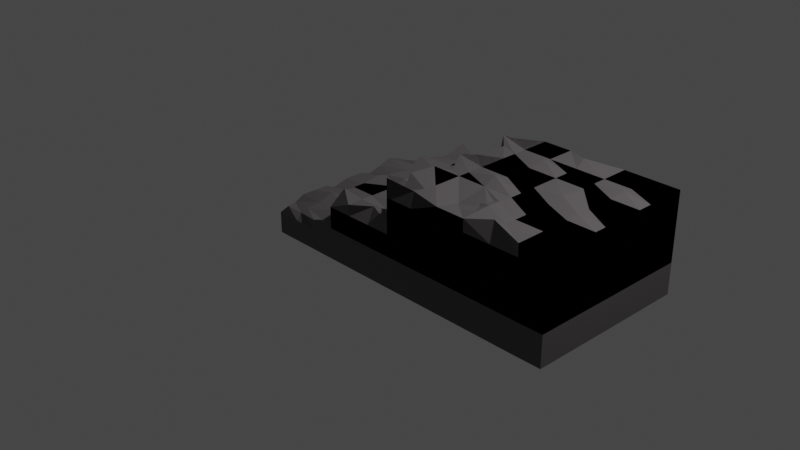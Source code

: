 # Source: scari.blend  (saved by Blender 3.6.13; exported with 4.5.12 LTS)
import bpy
from mathutils import Matrix  # noqa: F401  (used for matrix-valued properties, if any)

bpy.ops.wm.read_factory_settings(use_empty=True)
scene = bpy.context.scene
scene.name = 'Scene'

# ---- collections
col_collection = bpy.data.collections.new('Collection'); scene.collection.children.link(col_collection)

# ---- materials (node trees are filled in below, after node groups)
mat_material = bpy.data.materials.new('Material')
mat_material.alpha_threshold = 0.0
mat_material.use_transparent_shadow = False
mat_material.roughness = 0.5
mat_material.line_color = (0.0, 0.0, 0.0, 1.0)

# ---- material node trees
mat_material.use_nodes = True; mat_material.node_tree.nodes.clear()
_N = mat_material.node_tree.nodes; _L = mat_material.node_tree.links
n0 = _N.new('ShaderNodeOutputMaterial'); n0.name = 'Material Output'; n0.location = (300, 300)
n1 = _N.new('ShaderNodeBsdfPrincipled'); n1.name = 'Principled BSDF'; n1.location = (10, 300)
n1.distribution = 'GGX'
n1.subsurface_method = 'RANDOM_WALK_SKIN'
n1.inputs[0].default_value = (0.09592, 0.08804, 0.09104, 1.0)
n1.inputs[3].default_value = 1.45
n1.inputs[27].default_value = (0.0, 0.0, 0.0, 1.0)
n1.inputs[28].default_value = 1.0
_L.new(n1.outputs[0], n0.inputs[0])
n0.is_active_output = True

# ---- world
world_world = bpy.data.worlds.new('World'); scene.world = world_world
world_world.use_nodes = True; world_world.node_tree.nodes.clear()
_N = world_world.node_tree.nodes; _L = world_world.node_tree.links
n0 = _N.new('ShaderNodeOutputWorld'); n0.name = 'World Output'; n0.location = (300, 300)
n1 = _N.new('ShaderNodeBackground'); n1.name = 'Background'; n1.location = (10, 300)
n1.inputs[0].default_value = (0.05088, 0.05088, 0.05088, 1.0)
_L.new(n1.outputs[0], n0.inputs[0])
n0.is_active_output = True
world_world.color = (0.05088, 0.05088, 0.05088)
world_world.use_sun_shadow = False
world_world.sun_shadow_jitter_overblur = 0.0

# ---- cameras
cam_camera = bpy.data.cameras.new('Camera')
cam_camera.clip_end = 100.0
cam_camera.ortho_scale = 7.314

# ---- lights
light_light = bpy.data.lights.new('Light', 'POINT')
light_light.transmission_factor = 0.0
light_light.energy = 1000.0
light_light.shadow_soft_size = 0.1
light_light.shadow_maximum_resolution = 0.006
light_light.use_absolute_resolution = True

# ---- meshes
me_cube = bpy.data.meshes.new('Cube')
me_cube.from_pydata([(1.0, 1.0, 1.0), (1.0, -1.0, 1.0), (-0.8878, -0.9626, 0.9215), (0.6667, -1.0, 1.0), (0.3333, -1.0, 1.0), (-2.98e-08, -1.0, 1.0), (-0.3333, -1.0, 1.0), (-0.6845, -0.929, 0.7789), (-1.0, -0.6667, 1.0), (-1.0, -0.3333, 1.0), (-1.0, 2.98e-08, 1.0), (-1.008, 0.3477, 0.7713), (-0.9882, 0.6621, 1.307), (-0.6667, 1.0, 1.0), (-0.3577, 0.9096, 0.8341), (2.98e-08, 1.0, 1.0), (0.3333, 1.0, 1.0), (0.6667, 1.0, 1.0), (1.987e-08, 0.6667, 1.0), (9.934e-09, 0.3333, 1.0), (-8.882e-16, -2.98e-08, 1.0), (-9.934e-09, -0.3333, 1.0), (-1.987e-08, -0.6667, 1.0), (-0.3333, 0.6667, 1.0), (-0.3284, 0.3462, 1.359), (-0.3333, -2.98e-08, 1.0), (-0.3333, -0.3333, 1.0), (-0.3333, -0.6667, 1.0), (-0.6667, 0.6667, 1.0), (-0.6667, 0.3333, 1.0), (-0.6667, -2.98e-08, 1.0), (-0.6667, -0.3333, 1.0), (-0.6667, -0.6667, 1.0), (1.0, 1.0, 2.725), (1.0, -1.0, 2.725), (0.3333, -1.0, 2.725), (1.0, 0.6667, 2.725), (1.0, 0.3333, 2.725), (1.0, -2.98e-08, 2.725), (1.0, -0.3333, 2.725), (1.0, -0.6667, 2.725), (2.98e-08, 1.0, 2.725), (0.6356, 1.052, 2.655), (0.6667, 0.6667, 2.725), (0.6667, 0.3333, 2.725), (0.6667, -2.98e-08, 2.725), (0.6667, -0.3333, 2.725), (0.3333, 0.6667, 2.725), (0.3333, 0.3333, 2.725), (0.3333, -2.98e-08, 2.725), (0.3333, -0.3333, 2.725), (0.3333, -0.6667, 2.725), (-0.008581, 0.351, 3.041), (-9.934e-09, -0.3333, 2.725), (-1.987e-08, -0.6667, 2.725), (2.184, 1.0, 1.0), (2.184, -1.0, 1.0), (2.953, -1.0, 2.725), (2.953, 1.0, 2.725), (2.184, 1.0, 2.725), (2.184, -1.0, 2.725), (2.184, -1.0, 3.995), (2.184, 1.0, 3.995), (1.0, -0.6667, 3.995), (1.0, -0.3333, 3.995), (1.0, -2.98e-08, 3.995), (1.0, 0.3333, 3.995), (1.0, 0.6667, 3.995), (1.79, 1.0, 2.725), (1.395, 1.0, 2.725), (1.0, -1.0, 3.995), (1.0, 1.0, 3.995), (1.79, -1.0, 2.725), (1.395, -1.0, 2.725), (-2.98e-08, -1.0, 1.575), (-2.98e-08, -1.0, 2.15), (0.3333, -1.0, 2.15), (0.3333, -1.0, 1.575), (0.6667, -1.0, 2.15), (0.6667, -1.0, 1.575), (1.0, -1.0, 1.575), (1.0, -1.0, 2.15), (2.184, -1.0, 1.575), (2.184, -1.0, 2.15), (1.395, -1.0, 1.0), (1.79, -1.0, 1.0), (1.395, -1.0, 2.15), (1.79, -1.0, 2.15), (1.395, -1.0, 1.575), (1.79, -1.0, 1.575), (2.184, 1.0, 2.15), (2.184, 1.0, 1.575), (0.06856, -0.71, 1.497), (-1.987e-08, -0.6667, 2.15), (-0.08337, -0.3716, 1.536), (-9.934e-09, -0.3333, 2.15), (-8.882e-16, -2.98e-08, 1.575), (-8.882e-16, -2.98e-08, 2.15), (1.987e-08, 0.6667, 2.15), (0.08264, 0.7151, 1.592), (9.934e-09, 0.3333, 1.575), (9.934e-09, 0.3333, 2.15), (0.3333, 1.0, 2.15), (0.3333, 1.0, 1.575), (2.98e-08, 1.0, 1.575), (2.98e-08, 1.0, 2.15), (1.0, 1.0, 2.15), (1.0, 1.0, 1.575), (0.6667, 1.0, 1.575), (0.6667, 1.0, 2.15), (1.395, 1.0, 1.0), (1.79, 1.0, 1.0), (1.79, 1.0, 2.15), (1.79, 1.0, 1.575), (1.395, 1.0, 2.15), (1.395, 1.0, 1.575), (1.0, 1.0, 3.413), (1.0, -1.0, 3.413), (1.0, 0.6667, 3.413), (1.0, 0.3333, 3.413), (1.0, -0.3333, 3.413), (2.184, 1.0, 3.413), (2.184, -1.0, 3.413), (1.007, 0.8629, 4.549), (0.9796, -0.9815, 4.921), (0.9992, 0.7153, 4.874), (0.991, 0.3059, 4.375), (0.9551, 0.08003, 4.643), (1.0, -0.3333, 4.643), (0.994, -0.6607, 4.747), (1.79, 1.0, 3.413), (1.395, 1.0, 3.413), (2.184, -1.0, 4.643), (2.184, 0.6667, 4.643), (1.79, -1.0, 3.413), (1.395, -1.0, 3.413), (2.953, -1.0, 1.0), (2.953, 1.0, 1.0), (1.79, 1.0, 3.995), (1.395, 1.0, 3.995), (1.79, -1.0, 3.995), (1.395, -1.0, 3.995), (2.184, 0.3333, 4.643), (2.184, -2.98e-08, 4.643), (2.184, -0.3333, 4.643), (2.184, -0.6667, 4.643), (1.395, -0.3333, 4.643), (1.79, -0.3333, 4.643), (1.76, -0.6766, 4.276), (1.395, -0.6667, 4.643), (1.395, -2.98e-08, 4.643), (1.79, -2.98e-08, 4.643), (1.395, 0.3333, 4.643), (1.79, 0.3333, 4.643), (1.79, 1.0, 4.643), (1.395, 1.0, 4.643), (1.395, 0.6667, 4.643), (1.79, 0.6667, 4.643), (1.79, -1.0, 4.643), (1.332, -0.9096, 4.634), (2.578, 1.0, 1.0), (2.578, -1.0, 1.0), (3.334, 1.0, 1.0), (3.334, 0.6667, 1.0), (3.334, 0.3333, 1.0), (3.334, -2.894e-08, 1.0), (3.334, -0.3333, 1.008), (2.578, 1.0, 2.725), (2.578, -1.0, 2.725), (2.578, -1.0, 3.995), (2.578, 1.0, 3.995), (2.578, -1.0, 1.575), (2.578, -1.0, 2.15), (2.578, 1.0, 2.15), (2.578, 1.0, 1.575), (2.578, 1.0, 3.413), (2.578, -1.0, 3.413), (2.578, 1.0, 4.643), (2.578, 0.6667, 4.643), (3.334, 1.0, 2.725), (3.334, -1.0, 2.725), (3.334, 0.6667, 2.725), (2.578, 0.3333, 4.643), (2.578, -2.98e-08, 4.643), (2.578, -0.3333, 4.643), (2.578, -0.6667, 4.643), (2.953, -1.0, 3.995), (2.953, 1.0, 3.995), (2.953, -1.0, 1.575), (2.953, -1.0, 2.15), (2.953, 1.0, 2.15), (2.953, 1.0, 1.575), (2.953, 1.0, 3.413), (2.953, -1.0, 3.413), (2.953, 1.0, 4.643), (2.953, -1.0, 4.643), (2.953, 0.6667, 4.643), (2.953, 0.3333, 4.643), (2.953, -2.894e-08, 4.643), (2.953, -0.3333, 4.643), (2.953, -0.6667, 4.643), (3.334, 0.3333, 2.725), (3.334, -2.894e-08, 2.725), (3.334, -0.3333, 2.725), (3.334, -0.6667, 2.725), (3.334, 0.6667, 3.995), (3.334, -1.0, 3.995), (3.334, 1.0, 3.995), (3.334, -1.0, 1.575), (3.334, -1.0, 2.15), (3.334, -0.6667, 2.15), (3.334, -0.6667, 1.575), (3.334, -0.3333, 2.15), (3.334, -0.3333, 1.575), (3.334, -2.894e-08, 2.15), (3.334, -2.894e-08, 1.575), (3.334, 0.3333, 2.15), (3.334, 0.3333, 1.575), (3.334, 0.6667, 2.15), (3.334, 0.6667, 1.575), (3.334, 1.0, 2.15), (3.334, 1.0, 1.575), (3.334, 1.0, 3.413), (3.334, -1.0, 3.413), (3.334, 0.6667, 3.413), (3.334, 0.3333, 3.413), (3.334, -2.894e-08, 3.413), (3.334, -0.3333, 3.413), (3.334, -0.6667, 3.413), (3.334, 1.0, 4.643), (3.334, -1.0, 4.643), (3.334, 0.6667, 4.643), (3.334, 0.3333, 3.995), (3.334, -2.894e-08, 3.995), (3.334, -0.3333, 3.995), (3.334, -0.6667, 3.995), (3.334, 0.3333, 4.643), (3.334, -2.894e-08, 4.643), (3.334, -0.3333, 4.643), (3.334, -0.6667, 4.643), (3.334, -1.0, 1.015), (3.334, -0.6667, 1.015), (1.0, 1.0, 1.0), (1.0, -1.0, 1.0), (-1.0, 0.923, 0.8225), (0.6667, -1.0, 1.0), (0.3333, -1.0, 1.0), (-2.98e-08, -1.0, 1.0), (-0.3333, -1.0, 1.0), (-1.0, -0.6667, 1.0), (-1.0, -0.3333, 1.0), (-1.0, 2.98e-08, 1.0), (-0.6667, 1.0, 1.0), (2.98e-08, 1.0, 1.0), (0.3333, 1.0, 1.0), (0.6667, 1.0, 1.0), (1.987e-08, 0.6667, 1.0), (9.934e-09, 0.3333, 1.0), (-8.882e-16, -2.98e-08, 1.0), (-9.934e-09, -0.3333, 1.0), (-1.987e-08, -0.6667, 1.0), (-0.3333, 0.6667, 1.0), (-0.3333, -2.98e-08, 1.0), (-0.3333, -0.3333, 1.0), (-0.3333, -0.6667, 1.0), (0.6667, -1.0, -0.06106), (-1.0, -1.0, -0.06106), (-1.0, 1.0, -0.06106), (1.0, -1.0, -0.06106), (1.0, 1.0, -0.06106), (1.0, 1.0, 2.725), (1.0, -1.0, 2.725), (0.6315, -0.8795, 2.87), (0.3333, -1.0, 2.725), (0.06901, -0.8484, 3.031), (1.0, 0.6667, 2.725), (1.0, 0.3333, 2.725), (1.0, -2.98e-08, 2.725), (1.0, -0.3333, 2.725), (1.0, -0.6667, 2.725), (0.008594, 1.008, 2.887), (0.2671, 0.9027, 2.786), (0.6667, 0.6667, 2.725), (0.6667, 0.3333, 2.725), (0.6667, -2.98e-08, 2.725), (0.6667, -0.3333, 2.725), (0.664, -0.6766, 2.259), (0.3333, 0.6667, 2.725), (0.3559, 0.2397, 2.858), (0.3333, -2.98e-08, 2.725), (0.3333, -0.3333, 2.725), (0.3333, -0.6667, 2.725), (0.02619, 0.7143, 2.573), (0.06548, 0.06349, 2.69), (-0.03002, -0.3245, 2.814), (-1.987e-08, -0.6667, 2.725), (2.184, 1.0, 1.0), (2.184, -1.0, 1.0), (2.953, -1.0, 2.725), (2.953, 1.0, 2.725), (2.184, 1.0, 2.725), (2.184, -1.0, 2.725), (2.184, -1.0, 3.995), (2.184, 1.0, 3.995), (1.0, -0.6667, 3.995), (1.0, -0.3333, 3.995), (1.0, -2.98e-08, 3.995), (1.0, 0.3333, 3.995), (1.0, 0.6667, 3.995), (1.79, 1.0, 2.725), (1.395, 1.0, 2.725), (1.0, -1.0, 3.995), (1.0, 1.0, 3.995), (1.79, -1.0, 2.725), (1.395, -1.0, 2.725), (-2.98e-08, -1.0, 1.575), (-2.98e-08, -1.0, 2.15), (0.3333, -1.0, 2.15), (0.3333, -1.0, 1.575), (0.6667, -1.0, 2.15), (0.6667, -1.0, 1.575), (1.0, -1.0, 1.575), (1.0, -1.0, 2.15), (2.184, -1.0, 1.575), (2.184, -1.0, 2.15), (1.395, -1.0, 1.0), (1.79, -1.0, 1.0), (1.395, -1.0, 2.15), (1.79, -1.0, 2.15), (1.395, -1.0, 1.575), (1.79, -1.0, 1.575), (2.184, 1.0, 2.15), (2.184, 1.0, 1.575), (-2.441e-08, -0.819, 2.15), (-1.987e-08, -0.6667, 2.15), (-2.441e-08, -0.819, 2.15), (-9.934e-09, -0.3333, 2.15), (-8.882e-16, -2.98e-08, 1.575), (-8.882e-16, -2.98e-08, 2.15), (1.987e-08, 0.6667, 2.15), (0.03723, -0.8425, 1.533), (9.934e-09, 0.3333, 1.575), (9.934e-09, 0.3333, 2.15), (0.3333, 1.0, 2.15), (0.3333, 1.0, 1.575), (2.98e-08, 1.0, 1.575), (2.98e-08, 1.0, 2.15), (1.0, 1.0, 2.15), (1.0, 1.0, 1.575), (0.6667, 1.0, 1.575), (0.6667, 1.0, 2.15), (1.395, 1.0, 1.0), (1.79, 1.0, 1.0), (1.79, 1.0, 2.15), (1.79, 1.0, 1.575), (1.395, 1.0, 2.15), (1.395, 1.0, 1.575), (1.0, 1.0, 3.413), (1.0, -1.0, 3.413), (1.0, 0.6667, 3.413), (1.0, 0.3333, 3.413), (1.036, -0.001711, 3.601), (1.0, -0.3333, 3.413), (1.048, -0.7218, 3.526), (2.184, 1.0, 3.413), (2.184, -1.0, 3.413), (1.0, 0.5066, 3.995), (1.0, -0.3333, 4.643), (2.1, 0.8703, 4.798), (1.79, 1.0, 3.413), (1.395, 1.0, 3.413), (2.184, -1.0, 4.643), (2.184, 0.6667, 4.643), (1.79, -1.0, 3.413), (1.395, -1.0, 3.413), (2.953, -1.0, 1.0), (2.953, 1.0, 1.0), (1.79, 1.0, 3.995), (1.395, 1.0, 3.995), (1.79, -1.0, 3.995), (1.395, -1.0, 3.995), (2.184, 0.3333, 4.643), (2.184, -2.98e-08, 4.643), (2.184, -0.3333, 4.643), (2.209, -0.6691, 4.803), (1.395, -0.3333, 4.643), (1.79, -0.3333, 4.643), (1.737, -0.6741, 3.921), (1.395, -0.6667, 4.643), (1.395, -2.98e-08, 4.643), (1.79, -2.98e-08, 4.643), (1.395, 0.3333, 4.643), (1.79, 0.3333, 4.643), (1.79, 1.0, 4.643), (1.395, 1.0, 4.643), (1.395, 0.6667, 4.643), (1.79, 0.6667, 4.643), (1.79, -1.0, 4.643), (2.578, 1.0, 1.0), (2.578, -1.0, 1.0), (3.334, 1.0, 1.0), (3.334, 0.6667, 1.0), (3.334, 0.3333, 1.0), (3.334, -2.894e-08, 1.0), (3.334, -0.3333, 1.008), (2.578, 1.0, 2.725), (2.578, -1.0, 2.725), (2.578, -1.0, 3.995), (2.578, 1.0, 3.995), (2.578, -1.0, 1.575), (2.578, -1.0, 2.15), (2.578, 1.0, 2.15), (2.578, 1.0, 1.575), (2.578, 1.0, 3.413), (2.578, -1.0, 3.413), (2.578, 1.0, 4.643), (2.522, -0.9035, 4.929), (2.578, 0.6667, 4.643), (3.334, 1.0, 2.725), (3.334, -1.0, 2.725), (3.334, 0.6667, 2.725), (2.578, 0.3333, 4.643), (2.601, -0.006244, 4.796), (2.578, -0.3333, 4.643), (2.578, -0.6667, 4.643), (2.953, -1.0, 3.995), (2.953, 1.0, 3.995), (2.953, -1.0, 1.575), (2.953, -1.0, 2.15), (2.953, 1.0, 2.15), (2.953, 1.0, 1.575), (2.953, 1.0, 3.413), (2.953, -1.0, 3.413), (2.953, 1.0, 4.643), (2.953, -1.0, 4.643), (2.953, 0.6667, 4.643), (2.953, 0.3333, 4.643), (2.953, -2.894e-08, 4.643), (2.953, -0.3333, 4.643), (2.953, -0.6667, 4.643), (3.334, 0.3333, 2.725), (3.334, -2.894e-08, 2.725), (3.334, -0.3333, 2.725), (3.334, -0.6667, 2.725), (3.334, 0.6667, 3.995), (3.334, -1.0, 3.995), (3.334, 1.0, 3.995), (3.334, -1.0, 1.575), (3.334, -1.0, 2.15), (3.334, -0.6667, 2.15), (3.334, -0.6667, 1.575), (3.334, -0.3333, 2.15), (3.334, -0.3333, 1.575), (3.334, -2.894e-08, 2.15), (3.334, -2.894e-08, 1.575), (3.334, 0.3333, 2.15), (3.334, 0.3333, 1.575), (3.334, 0.6667, 2.15), (3.334, 0.6667, 1.575), (3.334, 1.0, 2.15), (3.334, 1.0, 1.575), (3.334, 1.0, 3.413), (3.334, -1.0, 3.413), (3.334, 0.6667, 3.413), (3.334, 0.3333, 3.413), (3.334, -2.894e-08, 3.413), (3.334, -0.3333, 3.413), (3.334, -0.6667, 3.413), (3.334, 1.0, 4.643), (3.334, -1.0, 4.643), (3.334, 0.6667, 4.643), (3.334, 0.3333, 3.995), (3.334, -2.894e-08, 3.995), (3.334, -0.3333, 3.995), (3.334, -0.6667, 3.995), (3.334, 0.3333, 4.643), (3.334, -2.894e-08, 4.643), (3.334, -0.3333, 4.643), (3.334, -0.6667, 4.643), (3.334, -1.0, 1.015), (3.334, -0.6667, 1.015), (1.0, 1.0, 0.4695), (1.0, -1.0, 0.4695), (-1.0, 1.0, 0.4695), (-1.0, -1.0, 0.4695), (0.6667, -1.0, 0.4695), (0.3333, -1.0, 0.4695), (-2.98e-08, -1.0, 0.4695), (-0.3333, -1.0, 0.4695), (-0.6667, -1.0, 0.4695), (-1.0, -0.6667, 0.4695), (-0.9715, -0.3624, 0.4349), (-1.0, 2.98e-08, 0.4695), (-1.0, 0.3333, 0.4695), (-1.0, 0.6667, 0.4695), (-0.6667, 1.0, 0.4695), (-0.3333, 1.0, 0.4695), (2.98e-08, 1.0, 0.4695), (0.3333, 1.0, 0.4695), (0.6667, 1.0, 0.4695), (1.0, 1.0, -0.6608), (1.0, -1.0, -0.6608), (-1.062, 0.9827, -0.641), (-1.0, -1.0, -0.6608), (0.6667, -1.0, -0.6608), (2.184, 1.0, 0.4695), (2.184, -1.0, 0.4695), (1.395, -1.0, 0.4695), (1.79, -1.0, 0.4695), (1.395, 1.0, 0.4695), (1.79, 1.0, 0.4695), (2.953, -1.0, 0.4695), (2.953, 1.0, 0.4695), (2.578, 1.0, 0.4695), (2.578, -1.0, 0.4695), (3.334, 1.0, 0.4695), (3.334, 0.6667, 0.4695), (3.334, 0.3333, 0.4695), (3.334, -2.894e-08, 0.4695), (3.334, -0.3333, 0.477), (3.334, -1.0, 0.4846), (3.334, -0.6667, 0.4846), (0.3333, -1.0, -0.06106), (-2.98e-08, -1.0, -0.06106), (-0.3333, -1.0, -0.06106), (-0.6667, -1.0, -0.06106), (-1.0, -0.6667, -0.06106), (-1.0, -0.3333, -0.06106), (-0.9685, -0.01311, -0.06106), (-1.0, 0.3333, -0.06106), (-1.048, 0.6487, 0.0006462), (-0.6667, 1.0, -0.06106), (-0.3333, 1.0, -0.06106), (2.98e-08, 1.0, -0.06106), (0.3333, 1.0, -0.06106), (0.6667, 1.0, -0.06106), (2.184, 1.0, -0.06106), (2.184, -1.0, -0.06106), (1.395, -1.0, -0.06106), (1.79, -1.0, -0.06106), (1.395, 1.0, -0.06106), (1.79, 1.0, -0.06106), (2.953, -1.0, -0.06106), (2.953, 1.0, -0.06106), (2.578, 1.0, -0.06106), (2.578, -1.0, -0.06106), (3.334, 1.0, -0.06106), (3.334, 0.6667, -0.06106), (3.334, 0.3333, -0.06106), (3.334, -2.894e-08, -0.06106), (3.334, -0.3333, -0.05351), (3.334, -1.0, -0.04595), (3.334, -0.6667, -0.04595), (0.3333, -1.0, -0.6608), (-2.98e-08, -1.0, -0.6608), (-0.3333, -1.0, -0.6608), (-0.6667, -1.0, -0.6608), (-1.076, -0.6396, -0.6917), (-1.045, -0.3035, -0.7675), (-1.0, 2.98e-08, -0.6608), (-1.076, 0.3596, -0.7743), (-1.058, 0.699, -0.6413), (-0.6667, 1.0, -0.6608), (-0.3333, 1.0, -0.6608), (2.98e-08, 1.0, -0.6608), (0.3333, 1.0, -0.6608), (0.6667, 1.0, -0.6608), (2.184, 1.0, -0.6608), (2.184, -1.0, -0.6608), (1.395, -1.0, -0.6608), (1.79, -1.0, -0.6608), (1.395, 1.0, -0.6608), (1.79, 1.0, -0.6608), (2.953, -1.0, -0.6608), (2.953, 1.0, -0.6608), (2.578, 1.0, -0.6608), (2.578, -1.0, -0.6608), (3.334, 1.0, -0.6608), (3.334, 0.6667, -0.6608), (3.334, 0.3333, -0.6608), (3.334, -2.894e-08, -0.6608), (3.334, -0.3333, -0.6532), (3.334, -1.0, -0.6457), (3.334, -0.6667, -0.6457), (-2.98e-08, -1.0, -0.6608), (2.98e-08, 1.0, -0.6608), (3.334, -0.6526, -0.6483), (-1.0, 0.6658, -0.6608), (3.334, 0.6658, -0.6583), (3.334, 0.3336, -0.6558), (-1.0, 0.3336, -0.6608), (-0.6712, 1.0, -0.6608), (-0.6712, -1.0, -0.6596), (-0.6712, 0.6658, -0.6606), (-0.6712, 0.3336, -0.6604), (-0.331, 1.0, -0.6608), (-0.331, -1.0, -0.6585), (-0.331, 0.6658, -0.6604), (-0.331, 0.3336, -0.66), (3.334, 0.001044, -0.6532), (-1.0, 0.001044, -0.6608), (-0.6712, 0.001044, -0.6602), (-0.331, 0.001044, -0.6596), (0.3324, 1.0, -0.6608), (0.3324, -1.0, -0.6561), (0.3324, 0.6658, -0.66), (0.3324, 0.3336, -0.6592), (0.3324, 0.001044, -0.6585), (3.334, -0.6638, -0.6482), (-1.0, -0.6638, -0.6608), (-0.6712, -0.6638, -0.6598), (-0.331, -0.6638, -0.6588), (0.3324, -0.6638, -0.6569), (-0.6712, -0.3345, -0.66), (-0.331, -0.3345, -0.6592), (0.3324, -0.3345, -0.6577), (3.334, -0.3345, -0.6507), (0.6715, 1.0, -0.6608), (0.6715, -1.0, -0.655), (0.6715, 0.6658, -0.6598), (0.6715, 0.3336, -0.6588), (0.6715, 0.001044, -0.6579), (0.6715, -0.6638, -0.6559), (0.6715, -0.3345, -0.6569), (1.402, 1.0, -0.6608), (1.402, -1.0, -0.6524), (1.402, 0.6658, -0.6594), (1.402, 0.3336, -0.658), (1.402, 0.001044, -0.6566), (1.402, -0.6638, -0.6538), (1.402, -0.3345, -0.6552), (1.005, -1.0, -0.6538), (1.005, 0.6658, -0.6596), (1.005, 0.3336, -0.6585), (1.005, 0.001044, -0.6573), (1.005, -0.6638, -0.655), (1.005, -0.3345, -0.6561), (1.005, 1.0, -0.6608), (2.568, 1.0, -0.6608), (2.568, -1.0, -0.6484), (2.568, 0.6658, -0.6587), (2.568, 0.3336, -0.6566), (2.568, 0.001044, -0.6546), (2.568, -0.6638, -0.6504), (2.568, -0.3345, -0.6525), (1.791, -1.0, -0.6511), (1.791, 0.6658, -0.6592), (1.791, 0.3336, -0.6575), (1.791, 0.001044, -0.6559), (1.791, -0.6638, -0.6527), (1.791, -0.3345, -0.6543), (1.791, 1.0, -0.6608), (2.182, 1.0, -0.6608), (2.182, -1.0, -0.6497), (2.182, 0.6658, -0.6589), (2.182, 0.3336, -0.6571), (2.182, 0.001044, -0.6553), (2.182, -0.6638, -0.6516), (2.182, -0.3345, -0.6534), (2.952, 1.0, -0.6608), (2.952, -1.0, -0.647), (2.952, 0.6658, -0.6585), (2.952, 0.3336, -0.6562), (2.952, 0.001044, -0.6539), (2.952, -0.6638, -0.6493), (2.952, -0.3345, -0.6516), (1.51e-08, 0.5066, 1.0), (-0.3333, 0.5066, 1.0), (1.0, 0.5066, 2.725), (0.7116, 0.5548, 2.957), (0.3333, 0.5066, 2.725), (1.51e-08, 0.5066, 2.725), (1.51e-08, 0.5066, 1.575), (1.51e-08, 0.5066, 2.15), (1.051, 0.5221, 3.534), (2.184, 0.5066, 4.643), (1.395, 0.5066, 4.643), (1.823, 0.538, 4.851), (2.578, 0.5066, 4.643), (2.983, 0.5037, 4.836), (3.334, 0.5066, 2.725), (3.334, 0.5066, 1.575), (3.334, 0.5066, 2.15), (3.334, 0.5066, 3.413), (3.334, 0.5066, 3.995), (3.334, 0.5066, 4.643), (1.153, 0.5725, 4.666), (-5.702e-09, -0.1913, 1.0), (-0.3343, -0.1337, 1.297), (1.0, -0.1913, 2.725), (0.6444, -0.1771, 2.332), (0.3388, -0.1968, 2.959), (-5.702e-09, -0.1913, 2.725), (-5.702e-09, -0.1913, 1.575), (-5.702e-09, -0.1913, 2.15), (1.0, -0.1913, 3.413), (1.0, -0.1913, 3.995), (1.178, -0.2392, 4.536), (2.184, -0.1913, 4.643), (1.395, -0.1913, 4.643), (1.76, -0.1591, 4.922), (2.578, -0.1913, 4.643), (2.973, -0.1975, 4.774), (3.334, -0.1913, 2.725), (3.334, -0.1913, 1.575), (3.334, -0.1913, 2.15), (3.334, -0.1913, 3.413), (3.334, -0.1913, 3.995), (3.334, -0.1913, 4.643), (1.0, -0.8084, 3.995), (1.0, -0.8084, 2.725), (0.6667, -0.8084, 2.725), (0.3333, -0.8084, 2.725), (-2.409e-08, -0.8084, 2.725), (1.0, -0.8084, 3.413), (1.093, -0.8508, 4.313), (2.198, -0.8098, 4.735), (1.395, -0.8084, 4.643), (1.759, -0.8126, 4.228), (2.578, -0.8084, 4.643), (2.953, -0.8084, 4.643), (3.334, -0.8084, 2.725), (3.334, -0.8084, 2.15), (3.334, -0.8084, 1.575), (3.334, -0.8084, 3.413), (3.334, -0.8084, 3.995), (3.334, -0.8084, 4.643), (-1.54e-08, -0.5167, 1.0), (-0.3333, -0.5167, 1.0), (1.0, -0.5167, 2.725), (0.6778, -0.5243, 2.594), (0.3333, -0.5167, 2.725), (-1.54e-08, -0.5167, 2.725), (-1.54e-08, -0.5167, 1.575), (-1.54e-08, -0.5167, 2.15), (1.026, -0.547, 3.475), (1.0, -0.5167, 3.995), (1.0, -0.5167, 4.643), (2.198, -0.518, 4.731), (1.395, -0.5167, 4.643), (1.761, -0.5207, 4.246), (2.578, -0.5167, 4.643), (2.953, -0.5167, 4.643), (3.334, -0.5167, 2.725), (3.334, -0.5167, 1.575), (3.334, -0.5167, 2.15), (3.334, -0.5167, 3.413), (3.334, -0.5167, 3.995), (3.334, -0.5167, 4.643), (-1.0, 0.2026, 1.0), (6.038e-09, 0.2026, 1.0), (-0.3333, 0.2026, 1.0), (-0.6667, 0.2026, 1.0), (-0.02123, 0.1355, 1.428), (6.038e-09, 0.2026, 2.15), (-1.0, 0.2026, 1.0), (-1.0, 0.2026, 0.4695), (-1.019, 0.1871, -0.07145), (-1.0, 0.2026, -0.6608), (-1.0, -0.5144, 1.0), (-1.533e-08, -0.5144, 1.0), (-0.3333, -0.5144, 1.0), (-0.6618, -0.4985, 1.325), (0.3333, -0.5144, 2.725), (-1.533e-08, -0.5144, 2.725), (-1.533e-08, -0.5144, 1.575), (-1.533e-08, -0.5144, 2.15), (-1.0, -0.5144, 1.0), (-1.0, -0.5144, 0.4695), (-1.04, -0.4799, -0.2052), (-1.0, -0.5144, -0.6608), (-1.0, 0.5033, 1.0), (1.5e-08, 0.5033, 1.0), (-0.3333, 0.5033, 1.0), (-0.6667, 0.5033, 1.0), (1.5e-08, 0.5033, 1.575), (1.5e-08, 0.5033, 2.15), (-1.0, 0.5033, 1.0), (-1.0, 0.5033, 0.4695), (-0.9681, 0.5385, -0.09638), (-1.0, 0.5033, -0.6608), (-1.0, 0.8333, 1.0), (2.484e-08, 0.8333, 1.0), (-0.3358, 0.8359, 0.8054), (-0.6667, 0.8333, 1.0), (-1.0, 0.8333, 1.0), (-0.9761, 0.853, 0.4262), (-0.9787, 0.8441, -0.09989), (-1.0, 0.8333, -0.6608), (-1.013, -0.7761, 0.6991), (-2.474e-08, -0.83, 1.0), (-0.3996, -0.823, 0.6224), (-0.6746, -0.8328, 0.8857), (-1.0, -0.83, 0.4695), (-0.9619, -0.8639, 0.04123), (-1.0, -0.83, -0.6608), (-1.02, -0.2121, 0.7032), (-5.597e-09, -0.1878, 1.0), (-0.6667, -0.1878, 1.0), (-5.597e-09, -0.1878, 1.575), (-5.597e-09, -0.1878, 2.15), (-1.0, -0.1878, 0.4695), (-1.023, -0.1668, -0.109), (-1.001, -0.1586, -0.7434), (-0.01702, -0.8282, 1.542)], [(67, 66), (63, 70), (105, 41), (101, 52), (40, 34), (38, 39), (39, 40), (51, 35), (49, 50), (46, 39), (50, 46), (52, 48), (39, 120), (37, 119), (35, 76), (120, 64), (119, 66), (65, 64), (257, 258), (584, 585), (555, 584), (585, 563), (586, 582), (577, 586), (790, 804)], [(792, 7, 2, 789), (0, 110, 111, 55, 91, 90, 59, 68, 69, 33, 106, 107), (73, 135, 134, 72), (790, 5, 6, 791), (791, 6, 7, 792), (766, 764, 54, 93), (89, 82, 56, 85), (106, 33, 42, 109), (782, 18, 23, 783), (772, 19, 24, 773), (750, 20, 25, 751), (797, 21, 26, 688), (760, 22, 27, 761), (783, 23, 28, 784), (773, 24, 29, 774), (751, 25, 30, 752), (688, 26, 31, 798), (761, 27, 32, 762), (784, 28, 12, 781), (774, 29, 11, 771), (752, 30, 10, 749), (798, 31, 9, 796), (762, 32, 8, 759), (33, 36, 43, 42), (36, 37, 44, 43), (37, 38, 45, 44), (529, 757, 758, 560), (43, 44, 48, 47), (44, 45, 49, 48), (11, 755, 756, 493), (763, 51, 54, 764), (90, 173, 167, 59), (83, 172, 171, 82), (144, 184, 185, 145), (82, 171, 161, 56), (60, 168, 172, 83), (143, 183, 184, 144), (142, 182, 183, 143), (72, 134, 122, 60), (68, 130, 131, 69), (133, 178, 182, 142), (34, 117, 135, 73), (59, 121, 130, 68), (33, 116, 118, 36), (69, 131, 116, 33), (34, 73, 72, 60, 83, 87, 86, 81), (87, 83, 82, 89), (3, 79, 80, 1), (79, 78, 81, 80), (4, 77, 79, 3), (77, 76, 78, 79), (5, 74, 77, 4), (74, 75, 76, 77), (81, 86, 88, 80), (86, 87, 89, 88), (80, 88, 84, 1), (88, 89, 85, 84), (59, 167, 175, 121), (121, 175, 170, 62), (61, 169, 176, 122), (772, 775, 100, 19), (775, 776, 101, 100), (750, 753, 96, 20), (753, 754, 97, 96), (797, 799, 94, 21), (799, 800, 95, 94), (760, 765, 92, 22), (765, 766, 93, 92), (0, 107, 108, 17), (107, 106, 109, 108), (16, 103, 104, 15), (103, 102, 105, 104), (17, 108, 103, 16), (108, 109, 102, 103), (114, 112, 68, 69), (110, 111, 113, 115), (115, 113, 112, 114), (90, 112, 113, 91), (114, 106, 107, 115), (104, 105, 98, 99), (335, 75, 74, 340), (117, 70, 141, 135), (130, 138, 139, 131), (131, 139, 71, 116), (121, 62, 138, 130), (116, 71, 67, 118), (135, 141, 140, 134), (134, 140, 61, 122), (140, 158, 132, 61), (122, 176, 168, 60), (70, 124, 159, 141), (138, 154, 155, 139), (64, 128, 129, 63), (66, 126, 127, 65), (55, 160, 174, 91), (71, 123, 125, 67), (139, 155, 123, 71), (141, 159, 158, 140), (91, 174, 173, 90), (473, 707, 708, 477), (147, 144, 145, 148), (148, 145, 132, 158), (153, 142, 143, 151), (157, 133, 142, 153), (123, 155, 156, 125), (155, 154, 157, 156), (466, 706, 707, 473), (156, 157, 153, 152), (126, 152, 150, 127), (152, 153, 151, 150), (149, 148, 158, 159), (128, 146, 149, 129), (146, 147, 148, 149), (202, 226, 225, 201), (201, 225, 224, 181), (181, 224, 222, 179), (175, 192, 187, 170), (208, 209, 210, 211), (169, 186, 193, 176), (170, 187, 194, 177), (172, 189, 188, 171), (171, 188, 136, 161), (184, 199, 200, 185), (160, 137, 191, 174), (183, 198, 199, 184), (182, 197, 198, 183), (178, 196, 197, 182), (174, 191, 190, 173), (167, 58, 192, 175), (177, 194, 196, 178), (168, 57, 189, 172), (173, 190, 58, 167), (176, 193, 57, 168), (192, 222, 207, 187), (209, 180, 204, 210), (186, 206, 223, 193), (187, 207, 229, 194), (195, 230, 206, 186), (189, 209, 208, 188), (199, 238, 239, 200), (137, 162, 221, 191), (198, 237, 238, 199), (197, 236, 237, 198), (196, 231, 236, 197), (191, 221, 220, 190), (58, 179, 222, 192), (194, 229, 231, 196), (57, 180, 209, 189), (190, 220, 179, 58), (193, 223, 180, 57), (200, 239, 230, 195), (210, 204, 203, 212), (212, 203, 202, 214), (214, 202, 201, 216), (216, 201, 181, 218), (218, 181, 179, 220), (180, 223, 228, 204), (204, 228, 227, 203), (203, 227, 226, 202), (163, 219, 221, 162), (219, 218, 220, 221), (164, 217, 219, 163), (217, 216, 218, 219), (165, 215, 217, 164), (215, 214, 216, 217), (166, 213, 215, 165), (213, 212, 214, 215), (211, 210, 212, 213), (223, 206, 235, 228), (228, 235, 234, 227), (227, 234, 233, 226), (226, 233, 232, 225), (225, 232, 205, 224), (224, 205, 207, 222), (205, 231, 229, 207), (206, 230, 239, 235), (235, 239, 238, 234), (234, 238, 237, 233), (233, 237, 236, 232), (232, 236, 231, 205), (211, 241, 240, 208), (213, 166, 241, 211), (136, 188, 208, 240), (789, 2, 484, 793), (242, 348, 347, 270, 310, 309, 300, 331, 332, 296, 352, 351), (314, 313, 373, 374), (729, 279, 363, 735), (253, 256, 99, 339, 292, 280, 346, 345), (316, 317, 273, 274), (326, 297, 506, 508), (350, 343, 281, 42), (260, 247, 315, 316, 274, 713, 295, 334, 92), (317, 319, 272, 273), (343, 346, 280, 281), (689, 278, 362, 695), (319, 322, 271, 272), (734, 334, 295, 732), (330, 326, 297, 323), (694, 336, 294, 692), (347, 350, 42, 270), (342, 338, 293, 52), (673, 342, 52, 671), (666, 667, 24, 257), (687, 688, 263, 259), (727, 728, 264, 260), (296, 352, 510, 505), (402, 401, 516, 517), (7, 248, 488, 489), (399, 375, 511, 514), (401, 400, 515, 516), (248, 247, 487, 488), (325, 326, 508, 507), (710, 711, 272, 271), (711, 712, 273, 272), (712, 713, 274, 273), (270, 42, 282, 275), (668, 669, 283, 276), (276, 283, 284, 277), (689, 690, 285, 278), (729, 730, 286, 279), (42, 281, 287, 282), (669, 670, 288, 283), (283, 288, 289, 284), (690, 691, 290, 285), (730, 731, 291, 286), (281, 280, 292, 287), (670, 671, 52, 288), (288, 52, 293, 289), (691, 692, 294, 290), (731, 732, 295, 291), (331, 300, 405, 411), (324, 323, 409, 410), (738, 384, 424, 741), (323, 297, 399, 409), (301, 324, 410, 406), (698, 383, 423, 701), (381, 382, 422, 421), (313, 301, 365, 373), (710, 271, 358, 714), (309, 310, 370, 369), (675, 381, 421, 678), (276, 277, 361, 360), (271, 314, 374, 358), (300, 309, 369, 364), (668, 276, 360, 674), (270, 275, 359, 357), (303, 368, 415, 408), (310, 270, 357, 370), (271, 322, 327, 328, 324, 301, 313, 314), (328, 330, 323, 324), (245, 243, 321, 320), (320, 321, 322, 319), (246, 245, 320, 318), (318, 320, 319, 317), (247, 246, 318, 315), (315, 318, 317, 316), (322, 321, 329, 327), (327, 329, 330, 328), (321, 243, 325, 329), (329, 325, 326, 330), (300, 364, 413, 405), (364, 303, 408, 413), (368, 372, 417, 415), (371, 302, 407, 416), (716, 371, 416, 719), (302, 365, 414, 407), (666, 257, 341, 672), (672, 341, 342, 673), (75, 335, 333, 316), (334, 92, 804, 333), (687, 259, 94, 693), (693, 94, 336, 694), (727, 260, 92, 733), (733, 92, 334, 734), (242, 255, 349, 348), (348, 349, 350, 347), (254, 253, 345, 344), (344, 345, 346, 343), (255, 254, 344, 349), (349, 344, 343, 350), (355, 310, 309, 353), (351, 356, 354, 352), (356, 355, 353, 354), (331, 332, 354, 353), (355, 356, 348, 347), (345, 99, 339, 346), (333, 804, 315, 316), (358, 374, 380, 311), (369, 370, 378, 377), (370, 357, 312, 378), (364, 369, 377, 303), (735, 363, 304, 736), (695, 362, 305, 696), (360, 361, 306, 307), (674, 360, 307, 366), (357, 359, 308, 312), (374, 373, 379, 380), (714, 358, 311, 709), (373, 365, 302, 379), (379, 302, 371, 397), (365, 301, 406, 414), (311, 380, 159, 124), (377, 378, 394, 393), (303, 377, 393, 368), (736, 304, 129, 737), (709, 311, 124, 715), (696, 305, 367, 697), (307, 306, 127, 126), (296, 332, 412, 398), (312, 308, 125, 123), (378, 312, 123, 394), (380, 379, 397, 159), (332, 331, 411, 412), (366, 307, 126, 686), (740, 387, 384, 738), (700, 386, 383, 698), (718, 397, 371, 716), (392, 390, 382, 381), (677, 392, 381, 675), (393, 396, 372, 368), (123, 125, 395, 394), (394, 395, 396, 393), (686, 126, 391, 676), (676, 391, 392, 677), (126, 127, 389, 391), (391, 389, 390, 392), (715, 124, 159, 717), (717, 159, 397, 718), (697, 367, 385, 699), (699, 385, 386, 700), (737, 129, 388, 739), (739, 388, 387, 740), (441, 440, 464, 465), (680, 420, 463, 683), (420, 418, 461, 463), (413, 408, 426, 431), (723, 450, 449, 722), (407, 414, 432, 425), (408, 415, 433, 426), (416, 407, 425, 434), (410, 409, 427, 428), (409, 399, 375, 427), (741, 424, 439, 742), (398, 412, 430, 376), (701, 423, 438, 702), (421, 422, 437, 436), (678, 421, 436, 679), (412, 411, 429, 430), (405, 413, 431, 299), (415, 417, 435, 433), (406, 410, 428, 298), (411, 405, 299, 429), (414, 406, 298, 432), (719, 416, 434, 720), (431, 426, 446, 461), (722, 449, 443, 721), (425, 432, 462, 445), (426, 433, 468, 446), (434, 425, 445, 469), (428, 427, 447, 448), (742, 439, 478, 748), (376, 430, 460, 400), (702, 438, 477, 708), (436, 437, 476, 475), (679, 436, 475, 685), (430, 429, 459, 460), (299, 431, 461, 418), (433, 435, 470, 468), (298, 428, 448, 419), (429, 299, 418, 459), (432, 298, 419, 462), (720, 434, 469, 726), (745, 451, 442, 743), (705, 453, 441, 703), (453, 455, 440, 441), (682, 457, 420, 680), (457, 459, 418, 420), (721, 443, 467, 724), (743, 442, 466, 746), (703, 441, 465, 706), (401, 400, 460, 458), (458, 460, 459, 457), (402, 401, 458, 681, 456), (681, 458, 457, 682), (403, 402, 456, 454), (454, 456, 455, 453), (404, 403, 454, 704, 452), (704, 454, 453, 705), (744, 452, 451, 745), (724, 467, 474, 725), (746, 466, 473, 747), (706, 465, 472, 707), (465, 464, 471, 472), (683, 463, 444, 684), (463, 461, 446, 444), (444, 446, 468, 470), (725, 474, 478, 726), (747, 473, 477, 748), (707, 472, 476, 708), (472, 471, 475, 476), (684, 444, 470, 685), (450, 723, 447, 479, 480), (452, 744, 450, 480, 404), (375, 479, 447, 427), (84, 85, 326, 325), (6, 5, 247, 248), (163, 162, 400, 401), (161, 136, 375, 399), (7, 6, 248), (164, 163, 401, 402), (55, 111, 352, 296), (85, 56, 297, 326), (165, 164, 402, 403), (112, 90, 331, 353), (759, 8, 249, 767), (166, 165, 403, 404), (91, 113, 354, 332), (137, 160, 398, 376), (796, 9, 250), (106, 114, 355, 347), (160, 55, 296, 398), (749, 10, 251, 755), (115, 107, 348, 356), (240, 241, 480, 479), (110, 0, 242, 351), (771, 11, 777), (98, 105, 346, 339), (784, 785, 244, 252), (104, 99, 345), (113, 111, 352, 354), (14, 13, 252), (781, 12, 785), (92, 340, 74, 315, 804), (136, 240, 479, 375), (110, 115, 356, 351), (15, 14, 253), (56, 161, 399, 297), (0, 17, 255, 242), (335, 93, 334, 333), (241, 166, 404, 480), (68, 112, 353, 309), (16, 15, 253, 254), (3, 1, 243, 245), (73, 86, 327, 314), (17, 16, 254, 255), (4, 3, 245, 246), (72, 87, 328, 313), (114, 69, 310, 355), (1, 84, 325, 243), (162, 137, 376, 400), (5, 4, 246, 247), (520, 521, 552, 551), (786, 494, 530, 787), (496, 495, 531, 532), (515, 512, 543, 546), (484, 489, 525, 266), (495, 483, 267, 531), (512, 513, 544, 543), (778, 493, 529, 779), (514, 511, 542, 545), (756, 492, 528, 757), (519, 518, 549, 550), (403, 402, 517, 518), (767, 249, 490, 768), (404, 403, 518, 519), (376, 398, 513, 512), (796, 250, 491, 801), (398, 296, 505, 513), (755, 251, 492, 756), (479, 480, 521, 520), (351, 242, 481, 509), (777, 11, 493, 778), (351, 352, 510, 509), (252, 244, 483, 495), (2, 7, 489, 484), (14, 252, 495, 496), (785, 12, 494, 786), (375, 479, 520, 511), (253, 14, 496, 497), (297, 399, 514, 506), (242, 255, 499, 481), (480, 404, 519, 521), (254, 253, 497, 498), (245, 243, 482, 485), (255, 254, 498, 499), (246, 245, 485, 486), (243, 325, 507, 482), (400, 376, 512, 515), (247, 246, 486, 487), (779, 529, 560, 780), (545, 542, 573, 576), (757, 528, 559, 758), (550, 549, 580, 581), (802, 527, 558, 803), (549, 548, 579, 580), (769, 526, 557, 770), (548, 547, 578, 579), (794, 266, 503, 795), (497, 496, 532, 533), (482, 507, 538, 268), (481, 499, 535, 269), (511, 520, 551, 542), (498, 497, 533, 534), (507, 508, 539, 538), (485, 482, 268, 265), (521, 519, 550, 552), (499, 498, 534, 535), (509, 481, 269, 540), (486, 485, 265, 522), (508, 506, 537, 539), (505, 510, 541, 536), (509, 510, 541, 540), (487, 486, 522, 523), (506, 514, 545, 537), (488, 487, 523, 524), (513, 505, 536, 544), (489, 488, 524, 525), (516, 515, 546, 547), (793, 484, 266, 794), (517, 516, 547, 548), (768, 490, 526, 769), (610, 592, 503, 609), (518, 517, 548, 549), (801, 491, 527, 802), (543, 544, 575, 574), (531, 267, 502, 562), (266, 525, 556, 503), (546, 543, 574, 577), (532, 531, 562, 563), (787, 530, 561, 788), (551, 552, 583, 582), (533, 532, 563, 564), (268, 538, 569, 501), (269, 535, 566, 500), (542, 551, 582, 573), (534, 533, 564, 565), (538, 539, 570, 569), (265, 268, 501, 504), (552, 550, 581, 583), (535, 534, 565, 566), (540, 269, 500, 571), (522, 265, 504, 553), (539, 537, 568, 570), (536, 541, 572, 567), (540, 541, 572, 571), (523, 522, 553, 554), (537, 545, 576, 568), (524, 523, 554, 555), (544, 536, 567, 575), (525, 524, 555, 556), (547, 546, 577, 578), (591, 593, 587, 502), (593, 594, 590, 587), (597, 598, 594, 593), (595, 597, 593, 591), (611, 596, 592, 610), (612, 604, 596, 611), (603, 605, 597, 595), (605, 606, 598, 597), (606, 607, 602, 598), (598, 602, 601, 594), (594, 601, 600, 590), (620, 621, 607, 606), (619, 620, 606, 605), (617, 619, 605, 603), (622, 618, 604, 612), (623, 622, 612, 615), (615, 612, 611, 614), (614, 611, 610, 613), (613, 610, 609, 558), (602, 614, 613, 601), (607, 615, 614, 602), (621, 623, 615, 607), (634, 636, 623, 621), (636, 635, 622, 623), (635, 631, 618, 622), (637, 632, 619, 617), (632, 633, 620, 619), (633, 634, 621, 620), (647, 648, 628, 627), (646, 647, 627, 626), (651, 646, 626, 624), (649, 645, 625, 629), (650, 649, 629, 630), (648, 650, 630, 628), (627, 628, 634, 633), (626, 627, 633, 632), (624, 626, 632, 637), (629, 625, 631, 635), (630, 629, 635, 636), (628, 630, 636, 634), (663, 665, 644, 642), (665, 664, 643, 644), (664, 660, 639, 643), (659, 661, 640, 638), (661, 662, 641, 640), (662, 663, 642, 641), (656, 658, 650, 648), (658, 657, 649, 650), (657, 653, 645, 649), (652, 654, 646, 651), (654, 655, 647, 646), (655, 656, 648, 647), (641, 642, 656, 655), (640, 641, 655, 654), (638, 640, 654, 652), (643, 639, 653, 657), (644, 643, 657, 658), (642, 644, 658, 656), (589, 599, 663, 662), (588, 589, 662, 661), (577, 588, 661, 659), (608, 582, 660, 664), (616, 608, 664, 665), (599, 616, 665, 663), (471, 684, 685, 475), (464, 683, 684, 471), (456, 681, 682, 455), (455, 682, 680, 440), (435, 679, 685, 470), (417, 678, 679, 435), (440, 680, 683, 464), (395, 676, 677, 396), (125, 686, 676, 395), (396, 677, 675, 372), (308, 366, 686, 125), (359, 674, 366, 308), (99, 672, 673, 339), (256, 666, 672, 99), (275, 668, 674, 359), (372, 675, 678, 417), (287, 292, 671, 670), (282, 287, 670, 669), (275, 282, 669, 668), (256, 261, 667, 666), (339, 673, 671, 292), (150, 151, 143, 144, 147, 146), (452, 704, 705, 451), (442, 703, 706, 466), (451, 705, 703, 442), (437, 702, 708, 476), (422, 701, 702, 437), (389, 699, 700, 390), (127, 697, 699, 389), (390, 700, 698, 382), (306, 696, 697, 127), (361, 695, 696, 306), (337, 693, 694, 338), (258, 687, 693, 337), (382, 698, 701, 422), (289, 293, 692, 691), (284, 289, 691, 690), (277, 284, 690, 689), (258, 262, 688, 687), (338, 694, 692, 293), (277, 689, 695, 361), (445, 725, 726, 469), (462, 724, 725, 445), (419, 721, 724, 462), (439, 720, 726, 478), (448, 722, 721, 419), (424, 719, 720, 439), (447, 723, 722, 448), (388, 717, 718, 387), (129, 715, 717, 388), (387, 718, 716, 384), (304, 709, 715, 129), (363, 714, 709, 304), (384, 716, 719, 424), (279, 710, 714, 363), (291, 295, 713, 712), (286, 291, 712, 711), (279, 286, 711, 710), (474, 747, 748, 478), (467, 746, 747, 474), (450, 744, 745, 449), (443, 743, 746, 467), (449, 745, 743, 443), (438, 742, 748, 477), (423, 741, 742, 438), (385, 739, 740, 386), (367, 737, 739, 385), (386, 740, 738, 383), (305, 736, 737, 367), (362, 735, 736, 305), (94, 733, 734, 336), (259, 727, 733, 94), (383, 738, 741, 423), (290, 294, 732, 731), (285, 290, 731, 730), (278, 285, 730, 729), (259, 263, 728, 727), (336, 734, 732, 294), (278, 729, 735, 362), (493, 756, 757, 529), (11, 749, 755), (100, 101, 754, 753), (19, 100, 753, 750), (29, 752, 749, 11), (24, 751, 752, 29), (19, 750, 751, 24), (491, 768, 769, 527), (527, 769, 770, 558), (250, 767, 768, 491), (9, 759, 767, 250), (94, 95, 766, 765), (21, 94, 765, 760), (50, 763, 764, 53), (31, 762, 759, 9), (26, 761, 762, 31), (21, 760, 761, 26), (95, 53, 764, 766), (530, 779, 780, 561), (12, 777, 778, 494), (494, 778, 779, 530), (12, 771, 777), (99, 98, 776, 775), (18, 99, 775, 772), (28, 774, 771, 12), (23, 773, 774, 28), (18, 772, 773, 23), (267, 787, 788, 502), (244, 785, 786, 483), (483, 786, 787, 267), (14, 783, 784, 13), (15, 782, 783, 14), (490, 793, 794, 526), (526, 794, 795, 557), (8, 789, 249), (249, 789, 793, 490), (27, 791, 792, 32), (22, 790, 791, 27), (32, 792, 789, 8), (492, 801, 802, 528), (528, 802, 803, 559), (251, 796, 801, 492), (10, 796, 251), (96, 97, 800, 799), (20, 96, 799, 797), (30, 798, 796, 10), (25, 688, 798, 30), (20, 797, 688, 25), (93, 335, 340, 92)])
_uv = me_cube.uv_layers.new(name='UVMap')
_uv.uv.foreach_set('vector', [0.8333, 0.7287, 0.8333, 0.75, 0.875, 0.75, 0.875, 0.7287, 0.625, 0.5, 0.625, 0.5, 0.625, 0.5, 0.625, 0.5, 0.625, 0.5, 0.625, 0.5, 0.625, 0.5, 0.625, 0.5, 0.625, 0.5, 0.625, 0.5, 0.625, 0.5, 0.625, 0.5, 0.625, 0.75, 0.625, 0.75, 0.625, 0.75, 0.625, 0.75, 0.75, 0.7287, 0.75, 0.75, 0.7917, 0.75, 0.7917, 0.7287, 0.7917, 0.7287, 0.7917, 0.75, 0.8333, 0.75, 0.8333, 0.7287, 0.75, 0.6893, 0.75, 0.6893, 0.75, 0.7083, 0.75, 0.7083, 0.625, 0.75, 0.625, 0.75, 0.625, 0.75, 0.625, 0.75, 0.625, 0.5, 0.625, 0.5, 0.625, 0.4583, 0.625, 0.4583, 0.75, 0.5208, 0.75, 0.5417, 0.7917, 0.5417, 0.7917, 0.5208, 0.75, 0.5621, 0.75, 0.5833, 0.7917, 0.5833, 0.7917, 0.5621, 0.75, 0.5997, 0.75, 0.625, 0.7917, 0.625, 0.7917, 0.5997, 0.75, 0.6485, 0.75, 0.6667, 0.7917, 0.6667, 0.7917, 0.6485, 0.75, 0.6893, 0.75, 0.7083, 0.7917, 0.7083, 0.7917, 0.6893, 0.7917, 0.5208, 0.7917, 0.5417, 0.8333, 0.5417, 0.8333, 0.5208, 0.7917, 0.5621, 0.7917, 0.5833, 0.8333, 0.5833, 0.8333, 0.5621, 0.7917, 0.5997, 0.7917, 0.625, 0.8333, 0.625, 0.8333, 0.5997, 0.7917, 0.6485, 0.7917, 0.6667, 0.8333, 0.6667, 0.8333, 0.6485, 0.7917, 0.6893, 0.7917, 0.7083, 0.8333, 0.7083, 0.8333, 0.6893, 0.8333, 0.5208, 0.8333, 0.5417, 0.875, 0.5417, 0.875, 0.5208, 0.8333, 0.5621, 0.8333, 0.5833, 0.875, 0.5833, 0.875, 0.5621, 0.8333, 0.5997, 0.8333, 0.625, 0.875, 0.625, 0.875, 0.5997, 0.8333, 0.6485, 0.8333, 0.6667, 0.875, 0.6667, 0.875, 0.6485, 0.8333, 0.6893, 0.8333, 0.7083, 0.875, 0.7083, 0.875, 0.6893, 0.625, 0.5, 0.625, 0.5417, 0.6667, 0.5417, 0.6667, 0.5, 0.625, 0.5417, 0.625, 0.5833, 0.6667, 0.5833, 0.6667, 0.5417, 0.625, 0.5833, 0.625, 0.625, 0.6667, 0.625, 0.6667, 0.5833, 0.875, 0.5833, 0.875, 0.5997, 0.875, 0.5997, 0.875, 0.5833, 0.6667, 0.5417, 0.6667, 0.5833, 0.7083, 0.5833, 0.7083, 0.5417, 0.6667, 0.5833, 0.6667, 0.625, 0.7083, 0.625, 0.7083, 0.5833, 0.875, 0.5833, 0.875, 0.5997, 0.875, 0.5997, 0.875, 0.5833, 0.7083, 0.6893, 0.7083, 0.7083, 0.75, 0.7083, 0.75, 0.6893, 0.625, 0.5, 0.625, 0.5, 0.625, 0.5, 0.625, 0.5, 0.625, 0.75, 0.625, 0.75, 0.625, 0.75, 0.625, 0.75, 0.625, 0.6667, 0.625, 0.6667, 0.625, 0.7083, 0.625, 0.7083, 0.625, 0.75, 0.625, 0.75, 0.625, 0.75, 0.625, 0.75, 0.625, 0.75, 0.625, 0.75, 0.625, 0.75, 0.625, 0.75, 0.625, 0.625, 0.625, 0.625, 0.625, 0.6667, 0.625, 0.6667, 0.625, 0.5833, 0.625, 0.5833, 0.625, 0.625, 0.625, 0.625, 0.625, 0.75, 0.625, 0.75, 0.625, 0.75, 0.625, 0.75, 0.625, 0.5, 0.625, 0.5, 0.625, 0.5, 0.625, 0.5, 0.625, 0.5417, 0.625, 0.5417, 0.625, 0.5833, 0.625, 0.5833, 0.625, 0.75, 0.625, 0.75, 0.625, 0.75, 0.625, 0.75, 0.625, 0.5, 0.625, 0.5, 0.625, 0.5, 0.625, 0.5, 0.625, 0.5, 0.625, 0.5, 0.625, 0.5417, 0.625, 0.5417, 0.625, 0.5, 0.625, 0.5, 0.625, 0.5, 0.625, 0.5, 0.625, 0.75, 0.625, 0.75, 0.625, 0.75, 0.625, 0.75, 0.625, 0.75, 0.625, 0.75, 0.625, 0.75, 0.625, 0.75, 0.625, 0.75, 0.625, 0.75, 0.625, 0.75, 0.625, 0.75, 0.625, 0.7917, 0.625, 0.7917, 0.625, 0.75, 0.625, 0.75, 0.625, 0.7917, 0.625, 0.7917, 0.625, 0.75, 0.625, 0.75, 0.625, 0.8333, 0.625, 0.8333, 0.625, 0.7917, 0.625, 0.7917, 0.625, 0.8333, 0.625, 0.8333, 0.625, 0.7917, 0.625, 0.7917, 0.625, 0.875, 0.625, 0.875, 0.625, 0.8333, 0.625, 0.8333, 0.625, 0.875, 0.625, 0.875, 0.625, 0.8333, 0.625, 0.8333, 0.625, 0.75, 0.625, 0.75, 0.625, 0.75, 0.625, 0.75, 0.625, 0.75, 0.625, 0.75, 0.625, 0.75, 0.625, 0.75, 0.625, 0.75, 0.625, 0.75, 0.625, 0.75, 0.625, 0.75, 0.625, 0.75, 0.625, 0.75, 0.625, 0.75, 0.625, 0.75, 0.625, 0.5, 0.625, 0.5, 0.625, 0.5, 0.625, 0.5, 0.625, 0.5, 0.625, 0.5, 0.625, 0.5, 0.625, 0.5, 0.625, 0.75, 0.625, 0.75, 0.625, 0.75, 0.625, 0.75, 0.75, 0.5621, 0.75, 0.5621, 0.75, 0.5833, 0.75, 0.5833, 0.75, 0.5621, 0.75, 0.5621, 0.75, 0.5833, 0.75, 0.5833, 0.75, 0.5997, 0.75, 0.5997, 0.75, 0.625, 0.75, 0.625, 0.75, 0.5997, 0.75, 0.5997, 0.75, 0.625, 0.75, 0.625, 0.75, 0.6485, 0.75, 0.6485, 0.75, 0.6667, 0.75, 0.6667, 0.75, 0.6485, 0.75, 0.6485, 0.75, 0.6667, 0.75, 0.6667, 0.75, 0.6893, 0.75, 0.6893, 0.75, 0.7083, 0.75, 0.7083, 0.75, 0.6893, 0.75, 0.6893, 0.75, 0.7083, 0.75, 0.7083, 0.625, 0.5, 0.625, 0.5, 0.625, 0.4583, 0.625, 0.4583, 0.625, 0.5, 0.625, 0.5, 0.625, 0.4583, 0.625, 0.4583, 0.625, 0.4167, 0.625, 0.4167, 0.625, 0.375, 0.625, 0.375, 0.625, 0.4167, 0.625, 0.4167, 0.625, 0.375, 0.625, 0.375, 0.625, 0.4583, 0.625, 0.4583, 0.625, 0.4167, 0.625, 0.4167, 0.625, 0.4583, 0.625, 0.4583, 0.625, 0.4167, 0.625, 0.4167, 0.625, 0.5, 0.625, 0.5, 0.625, 0.5, 0.625, 0.5, 0.625, 0.5, 0.625, 0.5, 0.625, 0.5, 0.625, 0.5, 0.625, 0.5, 0.625, 0.5, 0.625, 0.5, 0.625, 0.5, 0.625, 0.5, 0.625, 0.5, 0.625, 0.5, 0.625, 0.5, 0.625, 0.5, 0.625, 0.5, 0.625, 0.5, 0.625, 0.5, 0.75, 0.5, 0.75, 0.5, 0.75, 0.5417, 0.75, 0.5417, 0.75, 0.7274, 0.75, 0.75, 0.75, 0.75, 0.75, 0.7274, 0.625, 0.75, 0.625, 0.75, 0.625, 0.75, 0.625, 0.75, 0.625, 0.5, 0.625, 0.5, 0.625, 0.5, 0.625, 0.5, 0.625, 0.5, 0.625, 0.5, 0.625, 0.5, 0.625, 0.5, 0.625, 0.5, 0.625, 0.5, 0.625, 0.5, 0.625, 0.5, 0.625, 0.5, 0.625, 0.5, 0.625, 0.5417, 0.625, 0.5417, 0.625, 0.75, 0.625, 0.75, 0.625, 0.75, 0.625, 0.75, 0.625, 0.75, 0.625, 0.75, 0.625, 0.75, 0.625, 0.75, 0.625, 0.75, 0.625, 0.75, 0.625, 0.75, 0.625, 0.75, 0.625, 0.75, 0.625, 0.75, 0.625, 0.75, 0.625, 0.75, 0.625, 0.75, 0.625, 0.75, 0.625, 0.75, 0.625, 0.75, 0.625, 0.5, 0.625, 0.5, 0.625, 0.5, 0.625, 0.5, 0.625, 0.6667, 0.625, 0.6667, 0.625, 0.7083, 0.625, 0.7083, 0.625, 0.5833, 0.625, 0.5833, 0.625, 0.625, 0.625, 0.625, 0.625, 0.5, 0.625, 0.5, 0.625, 0.5, 0.625, 0.5, 0.625, 0.5, 0.625, 0.5, 0.625, 0.5417, 0.625, 0.5417, 0.625, 0.5, 0.625, 0.5, 0.625, 0.5, 0.625, 0.5, 0.625, 0.75, 0.625, 0.75, 0.625, 0.75, 0.625, 0.75, 0.625, 0.5, 0.625, 0.5, 0.625, 0.5, 0.625, 0.5, 0.625, 0.6667, 0.625, 0.6489, 0.625, 0.6489, 0.625, 0.6667, 0.625, 0.6667, 0.625, 0.6667, 0.625, 0.7083, 0.625, 0.7083, 0.625, 0.7083, 0.625, 0.7083, 0.625, 0.75, 0.625, 0.75, 0.625, 0.5833, 0.625, 0.5833, 0.625, 0.625, 0.625, 0.625, 0.625, 0.5417, 0.625, 0.5417, 0.625, 0.5833, 0.625, 0.5833, 0.625, 0.5, 0.625, 0.5, 0.625, 0.5417, 0.625, 0.5417, 0.625, 0.5, 0.625, 0.5, 0.625, 0.5417, 0.625, 0.5417, 0.625, 0.6667, 0.625, 0.6489, 0.625, 0.6489, 0.625, 0.6667, 0.625, 0.5417, 0.625, 0.5417, 0.625, 0.5833, 0.625, 0.5833, 0.625, 0.5833, 0.625, 0.5833, 0.625, 0.625, 0.625, 0.625, 0.625, 0.5833, 0.625, 0.5833, 0.625, 0.625, 0.625, 0.625, 0.625, 0.7083, 0.625, 0.7083, 0.625, 0.75, 0.625, 0.75, 0.625, 0.6667, 0.625, 0.6667, 0.625, 0.7083, 0.625, 0.7083, 0.625, 0.6667, 0.625, 0.6667, 0.625, 0.7083, 0.625, 0.7083, 0.625, 0.625, 0.625, 0.625, 0.625, 0.5833, 0.625, 0.5833, 0.625, 0.5833, 0.625, 0.5833, 0.625, 0.5417, 0.625, 0.5417, 0.625, 0.5417, 0.625, 0.5417, 0.625, 0.5, 0.625, 0.5, 0.625, 0.5, 0.625, 0.5, 0.625, 0.5, 0.625, 0.5, 0.625, 0.75, 0.625, 0.75, 0.625, 0.7083, 0.625, 0.7083, 0.625, 0.75, 0.625, 0.75, 0.625, 0.75, 0.625, 0.75, 0.625, 0.5, 0.625, 0.5, 0.625, 0.5, 0.625, 0.5, 0.625, 0.75, 0.625, 0.75, 0.625, 0.75, 0.625, 0.75, 0.625, 0.75, 0.625, 0.75, 0.625, 0.75, 0.625, 0.75, 0.625, 0.6667, 0.625, 0.6667, 0.625, 0.7083, 0.625, 0.7083, 0.625, 0.5, 0.625, 0.5, 0.625, 0.5, 0.625, 0.5, 0.625, 0.625, 0.625, 0.625, 0.625, 0.6667, 0.625, 0.6667, 0.625, 0.5833, 0.625, 0.5833, 0.625, 0.625, 0.625, 0.625, 0.625, 0.5417, 0.625, 0.5417, 0.625, 0.5833, 0.625, 0.5833, 0.625, 0.5, 0.625, 0.5, 0.625, 0.5, 0.625, 0.5, 0.625, 0.5, 0.625, 0.5, 0.625, 0.5, 0.625, 0.5, 0.625, 0.5, 0.625, 0.5, 0.625, 0.5417, 0.625, 0.5417, 0.625, 0.75, 0.625, 0.75, 0.625, 0.75, 0.625, 0.75, 0.625, 0.5, 0.625, 0.5, 0.625, 0.5, 0.625, 0.5, 0.625, 0.75, 0.625, 0.75, 0.625, 0.75, 0.625, 0.75, 0.625, 0.5, 0.625, 0.5, 0.625, 0.5, 0.625, 0.5, 0.625, 0.75, 0.625, 0.75, 0.625, 0.7083, 0.625, 0.7083, 0.625, 0.75, 0.625, 0.75, 0.625, 0.75, 0.625, 0.75, 0.625, 0.5, 0.625, 0.5, 0.625, 0.5, 0.625, 0.5, 0.625, 0.75, 0.625, 0.75, 0.625, 0.75, 0.625, 0.75, 0.625, 0.75, 0.625, 0.75, 0.625, 0.75, 0.625, 0.75, 0.625, 0.6667, 0.625, 0.6667, 0.625, 0.7083, 0.625, 0.7083, 0.625, 0.5, 0.625, 0.5, 0.625, 0.5, 0.625, 0.5, 0.625, 0.625, 0.625, 0.625, 0.625, 0.6667, 0.625, 0.6667, 0.625, 0.5833, 0.625, 0.5833, 0.625, 0.625, 0.625, 0.625, 0.625, 0.5417, 0.625, 0.5417, 0.625, 0.5833, 0.625, 0.5833, 0.625, 0.5, 0.625, 0.5, 0.625, 0.5, 0.625, 0.5, 0.625, 0.5, 0.625, 0.5, 0.625, 0.5, 0.625, 0.5, 0.625, 0.5, 0.625, 0.5, 0.625, 0.5417, 0.625, 0.5417, 0.625, 0.75, 0.625, 0.75, 0.625, 0.75, 0.625, 0.75, 0.625, 0.5, 0.625, 0.5, 0.625, 0.5, 0.625, 0.5, 0.625, 0.75, 0.625, 0.75, 0.625, 0.75, 0.625, 0.75, 0.625, 0.7083, 0.625, 0.7083, 0.625, 0.75, 0.625, 0.75, 0.625, 0.7083, 0.625, 0.7083, 0.625, 0.6667, 0.625, 0.6667, 0.625, 0.6667, 0.625, 0.6667, 0.625, 0.625, 0.625, 0.625, 0.625, 0.625, 0.625, 0.625, 0.625, 0.5833, 0.625, 0.5833, 0.625, 0.5833, 0.625, 0.5833, 0.625, 0.5417, 0.625, 0.5417, 0.625, 0.5417, 0.625, 0.5417, 0.625, 0.5, 0.625, 0.5, 0.625, 0.75, 0.625, 0.75, 0.625, 0.7083, 0.625, 0.7083, 0.625, 0.7083, 0.625, 0.7083, 0.625, 0.6667, 0.625, 0.6667, 0.625, 0.6667, 0.625, 0.6667, 0.625, 0.625, 0.625, 0.625, 0.625, 0.5417, 0.625, 0.5417, 0.625, 0.5, 0.625, 0.5, 0.625, 0.5417, 0.625, 0.5417, 0.625, 0.5, 0.625, 0.5, 0.625, 0.5833, 0.625, 0.5833, 0.625, 0.5417, 0.625, 0.5417, 0.625, 0.5833, 0.625, 0.5833, 0.625, 0.5417, 0.625, 0.5417, 0.625, 0.625, 0.625, 0.625, 0.625, 0.5833, 0.625, 0.5833, 0.625, 0.625, 0.625, 0.625, 0.625, 0.5833, 0.625, 0.5833, 0.625, 0.6667, 0.625, 0.6667, 0.625, 0.625, 0.625, 0.625, 0.625, 0.6667, 0.625, 0.6667, 0.625, 0.625, 0.625, 0.625, 0.625, 0.7083, 0.625, 0.7083, 0.625, 0.6667, 0.625, 0.6667, 0.625, 0.75, 0.625, 0.75, 0.625, 0.7083, 0.625, 0.7083, 0.625, 0.7083, 0.625, 0.7083, 0.625, 0.6667, 0.625, 0.6667, 0.625, 0.6667, 0.625, 0.6667, 0.625, 0.625, 0.625, 0.625, 0.625, 0.625, 0.625, 0.625, 0.625, 0.5833, 0.625, 0.5833, 0.625, 0.5833, 0.625, 0.5833, 0.625, 0.5417, 0.625, 0.5417, 0.625, 0.5417, 0.625, 0.5417, 0.625, 0.5, 0.625, 0.5, 0.625, 0.5417, 0.625, 0.5417, 0.625, 0.5, 0.625, 0.5, 0.625, 0.75, 0.625, 0.75, 0.625, 0.7083, 0.625, 0.7083, 0.625, 0.7083, 0.625, 0.7083, 0.625, 0.6667, 0.625, 0.6667, 0.625, 0.6667, 0.625, 0.6667, 0.625, 0.625, 0.625, 0.625, 0.625, 0.625, 0.625, 0.625, 0.625, 0.5833, 0.625, 0.5833, 0.625, 0.5833, 0.625, 0.5833, 0.625, 0.5417, 0.625, 0.5417, 0.625, 0.7083, 0.625, 0.7083, 0.625, 0.75, 0.625, 0.75, 0.625, 0.6667, 0.625, 0.6667, 0.625, 0.7083, 0.625, 0.7083, 0.625, 0.75, 0.625, 0.75, 0.625, 0.75, 0.625, 0.75, 0.875, 0.7287, 0.875, 0.75, 0.875, 0.75, 0.875, 0.7287, 0.625, 0.5, 0.625, 0.5, 0.625, 0.5, 0.625, 0.5, 0.625, 0.5, 0.625, 0.5, 0.625, 0.5, 0.625, 0.5, 0.625, 0.5, 0.625, 0.5, 0.625, 0.5, 0.625, 0.5, 0.625, 0.75, 0.625, 0.75, 0.625, 0.75, 0.625, 0.75, 0.625, 0.6896, 0.625, 0.7083, 0.625, 0.7083, 0.625, 0.6896, 0.75, 0.5, 0.75, 0.5417, 0.75, 0.5417, 0.75, 0.5417, 0.75, 0.5417, 0.75, 0.5, 0.75, 0.5, 0.75, 0.5, 0.625, 0.875, 0.625, 0.8333, 0.625, 0.8333, 0.625, 0.875, 0.625, 0.75, 0.625, 0.75, 0.625, 0.75, 0.625, 0.75, 0.625, 0.4583, 0.625, 0.4167, 0.625, 0.4167, 0.625, 0.4583, 0.75, 0.7083, 0.75, 0.75, 0.75, 0.75, 0.75, 0.75, 0.75, 0.75, 0.75, 0.726, 0.75, 0.7083, 0.75, 0.7083, 0.75, 0.7083, 0.625, 0.8333, 0.625, 0.7917, 0.625, 0.7917, 0.625, 0.8333, 0.625, 0.4167, 0.625, 0.375, 0.625, 0.375, 0.625, 0.4167, 0.625, 0.6489, 0.625, 0.6667, 0.625, 0.6667, 0.625, 0.6489, 0.625, 0.7917, 0.625, 0.75, 0.625, 0.75, 0.625, 0.7917, 0.75, 0.6896, 0.75, 0.7083, 0.75, 0.7083, 0.75, 0.6896, 0.625, 0.75, 0.625, 0.75, 0.625, 0.75, 0.625, 0.75, 0.75, 0.6489, 0.75, 0.6667, 0.75, 0.6667, 0.75, 0.6489, 0.625, 0.5, 0.625, 0.4583, 0.625, 0.4583, 0.625, 0.5, 0.75, 0.5833, 0.75, 0.625, 0.75, 0.625, 0.75, 0.5833, 0.75, 0.5617, 0.75, 0.5833, 0.75, 0.5833, 0.75, 0.5617, 0.75, 0.5617, 0.7917, 0.5617, 0.7917, 0.5833, 0.75, 0.5833, 0.75, 0.6489, 0.7917, 0.6489, 0.7917, 0.6667, 0.75, 0.6667, 0.75, 0.6896, 0.7917, 0.6896, 0.7917, 0.7083, 0.75, 0.7083, 0.625, 0.5, 0.625, 0.5, 0.625, 0.5, 0.625, 0.5, 0.625, 0.5833, 0.625, 0.5417, 0.625, 0.5417, 0.625, 0.5833, 0.8333, 0.75, 0.7917, 0.75, 0.7917, 0.75, 0.8333, 0.75, 0.625, 0.75, 0.625, 0.75, 0.625, 0.75, 0.625, 0.75, 0.625, 0.5417, 0.625, 0.5, 0.625, 0.5, 0.625, 0.5417, 0.7917, 0.75, 0.75, 0.75, 0.75, 0.75, 0.7917, 0.75, 0.625, 0.75, 0.625, 0.75, 0.625, 0.75, 0.625, 0.75, 0.625, 0.726, 0.6667, 0.726, 0.6667, 0.75, 0.625, 0.75, 0.6667, 0.726, 0.7083, 0.726, 0.7083, 0.75, 0.6667, 0.75, 0.7083, 0.726, 0.75, 0.726, 0.75, 0.75, 0.7083, 0.75, 0.625, 0.5, 0.6667, 0.5, 0.6667, 0.5417, 0.625, 0.5417, 0.625, 0.5617, 0.6667, 0.5617, 0.6667, 0.5833, 0.625, 0.5833, 0.625, 0.5833, 0.6667, 0.5833, 0.6667, 0.625, 0.625, 0.625, 0.625, 0.6489, 0.6667, 0.6489, 0.6667, 0.6667, 0.625, 0.6667, 0.625, 0.6896, 0.6667, 0.6896, 0.6667, 0.7083, 0.625, 0.7083, 0.6667, 0.5, 0.7083, 0.5, 0.7083, 0.5417, 0.6667, 0.5417, 0.6667, 0.5617, 0.7083, 0.5617, 0.7083, 0.5833, 0.6667, 0.5833, 0.6667, 0.5833, 0.7083, 0.5833, 0.7083, 0.625, 0.6667, 0.625, 0.6667, 0.6489, 0.7083, 0.6489, 0.7083, 0.6667, 0.6667, 0.6667, 0.6667, 0.6896, 0.7083, 0.6896, 0.7083, 0.7083, 0.6667, 0.7083, 0.7083, 0.5, 0.75, 0.5, 0.75, 0.5417, 0.7083, 0.5417, 0.7083, 0.5617, 0.75, 0.5617, 0.75, 0.5833, 0.7083, 0.5833, 0.7083, 0.5833, 0.75, 0.5833, 0.75, 0.625, 0.7083, 0.625, 0.7083, 0.6489, 0.75, 0.6489, 0.75, 0.6667, 0.7083, 0.6667, 0.7083, 0.6896, 0.75, 0.6896, 0.75, 0.7083, 0.7083, 0.7083, 0.625, 0.5, 0.625, 0.5, 0.625, 0.5, 0.625, 0.5, 0.625, 0.75, 0.625, 0.75, 0.625, 0.75, 0.625, 0.75, 0.625, 0.6896, 0.625, 0.7083, 0.625, 0.7083, 0.625, 0.6896, 0.625, 0.75, 0.625, 0.75, 0.625, 0.75, 0.625, 0.75, 0.625, 0.75, 0.625, 0.75, 0.625, 0.75, 0.625, 0.75, 0.625, 0.6489, 0.625, 0.6667, 0.625, 0.6667, 0.625, 0.6489, 0.625, 0.5833, 0.625, 0.625, 0.625, 0.625, 0.625, 0.5833, 0.625, 0.75, 0.625, 0.75, 0.625, 0.75, 0.625, 0.75, 0.625, 0.726, 0.625, 0.75, 0.625, 0.75, 0.625, 0.726, 0.625, 0.5, 0.625, 0.5, 0.625, 0.5, 0.625, 0.5, 0.625, 0.5617, 0.625, 0.5833, 0.625, 0.5833, 0.625, 0.5617, 0.625, 0.5833, 0.625, 0.625, 0.625, 0.625, 0.625, 0.5833, 0.625, 0.75, 0.625, 0.75, 0.625, 0.75, 0.625, 0.75, 0.625, 0.5, 0.625, 0.5, 0.625, 0.5, 0.625, 0.5, 0.625, 0.5617, 0.625, 0.5833, 0.625, 0.5833, 0.625, 0.5617, 0.625, 0.5, 0.625, 0.5417, 0.625, 0.5417, 0.625, 0.5, 0.625, 0.5, 0.625, 0.5, 0.625, 0.5, 0.625, 0.5, 0.625, 0.5, 0.625, 0.5, 0.625, 0.5, 0.625, 0.5, 0.625, 0.75, 0.625, 0.75, 0.625, 0.75, 0.625, 0.75, 0.625, 0.75, 0.625, 0.75, 0.625, 0.75, 0.625, 0.75, 0.625, 0.75, 0.625, 0.75, 0.625, 0.75, 0.625, 0.75, 0.625, 0.7917, 0.625, 0.75, 0.625, 0.75, 0.625, 0.7917, 0.625, 0.7917, 0.625, 0.75, 0.625, 0.75, 0.625, 0.7917, 0.625, 0.8333, 0.625, 0.7917, 0.625, 0.7917, 0.625, 0.8333, 0.625, 0.8333, 0.625, 0.7917, 0.625, 0.7917, 0.625, 0.8333, 0.625, 0.875, 0.625, 0.8333, 0.625, 0.8333, 0.625, 0.875, 0.625, 0.875, 0.625, 0.8333, 0.625, 0.8333, 0.625, 0.875, 0.625, 0.75, 0.625, 0.75, 0.625, 0.75, 0.625, 0.75, 0.625, 0.75, 0.625, 0.75, 0.625, 0.75, 0.625, 0.75, 0.625, 0.75, 0.625, 0.75, 0.625, 0.75, 0.625, 0.75, 0.625, 0.75, 0.625, 0.75, 0.625, 0.75, 0.625, 0.75, 0.625, 0.5, 0.625, 0.5, 0.625, 0.5, 0.625, 0.5, 0.625, 0.5, 0.625, 0.5, 0.625, 0.5, 0.625, 0.5, 0.625, 0.5, 0.625, 0.5417, 0.625, 0.5417, 0.625, 0.5, 0.625, 0.75, 0.625, 0.75, 0.625, 0.75, 0.625, 0.75, 0.625, 0.726, 0.625, 0.75, 0.625, 0.75, 0.625, 0.726, 0.625, 0.75, 0.625, 0.75, 0.625, 0.75, 0.625, 0.75, 0.75, 0.5617, 0.75, 0.5833, 0.75, 0.5833, 0.75, 0.5617, 0.75, 0.5617, 0.75, 0.5833, 0.75, 0.5833, 0.75, 0.5617, 0.75, 0.75, 0.75, 0.7274, 0.75, 0.7274, 0.75, 0.75, 0.75, 0.7083, 0.75, 0.7083, 0.75, 0.7274, 0.75, 0.7274, 0.75, 0.6489, 0.75, 0.6667, 0.75, 0.6667, 0.75, 0.6489, 0.75, 0.6489, 0.75, 0.6667, 0.75, 0.6667, 0.75, 0.6489, 0.75, 0.6896, 0.75, 0.7083, 0.75, 0.7083, 0.75, 0.6896, 0.75, 0.6896, 0.75, 0.7083, 0.75, 0.7083, 0.75, 0.6896, 0.625, 0.5, 0.625, 0.4583, 0.625, 0.4583, 0.625, 0.5, 0.625, 0.5, 0.625, 0.4583, 0.625, 0.4583, 0.625, 0.5, 0.625, 0.4167, 0.625, 0.375, 0.625, 0.375, 0.625, 0.4167, 0.625, 0.4167, 0.625, 0.375, 0.625, 0.375, 0.625, 0.4167, 0.625, 0.4583, 0.625, 0.4167, 0.625, 0.4167, 0.625, 0.4583, 0.625, 0.4583, 0.625, 0.4167, 0.625, 0.4167, 0.625, 0.4583, 0.625, 0.5, 0.625, 0.5, 0.625, 0.5, 0.625, 0.5, 0.625, 0.5, 0.625, 0.5, 0.625, 0.5, 0.625, 0.5, 0.625, 0.5, 0.625, 0.5, 0.625, 0.5, 0.625, 0.5, 0.625, 0.5, 0.625, 0.5, 0.625, 0.5, 0.625, 0.5, 0.625, 0.5, 0.625, 0.5, 0.625, 0.5, 0.625, 0.5, 0.75, 0.5, 0.75, 0.5417, 0.75, 0.5417, 0.75, 0.5, 0.75, 0.7274, 0.75, 0.7274, 0.75, 0.75, 0.75, 0.75, 0.625, 0.75, 0.625, 0.75, 0.625, 0.75, 0.625, 0.75, 0.625, 0.5, 0.625, 0.5, 0.625, 0.5, 0.625, 0.5, 0.625, 0.5, 0.625, 0.5, 0.625, 0.5, 0.625, 0.5, 0.625, 0.5, 0.625, 0.5, 0.625, 0.5, 0.625, 0.5, 0.625, 0.6896, 0.625, 0.7083, 0.625, 0.7083, 0.625, 0.6896, 0.625, 0.6489, 0.625, 0.6667, 0.625, 0.6667, 0.625, 0.6489, 0.625, 0.5833, 0.625, 0.625, 0.625, 0.625, 0.625, 0.5833, 0.625, 0.5617, 0.625, 0.5833, 0.625, 0.5833, 0.625, 0.5617, 0.625, 0.5, 0.625, 0.5417, 0.625, 0.5417, 0.625, 0.5, 0.625, 0.75, 0.625, 0.75, 0.625, 0.75, 0.625, 0.75, 0.625, 0.726, 0.625, 0.75, 0.625, 0.75, 0.625, 0.726, 0.625, 0.75, 0.625, 0.75, 0.625, 0.75, 0.625, 0.75, 0.625, 0.75, 0.625, 0.75, 0.625, 0.75, 0.625, 0.75, 0.625, 0.75, 0.625, 0.75, 0.625, 0.75, 0.625, 0.75, 0.625, 0.75, 0.625, 0.75, 0.625, 0.75, 0.625, 0.75, 0.625, 0.5, 0.625, 0.5, 0.625, 0.5, 0.625, 0.5, 0.625, 0.5, 0.625, 0.5, 0.625, 0.5, 0.625, 0.5, 0.625, 0.6896, 0.625, 0.7083, 0.625, 0.7083, 0.625, 0.6896, 0.625, 0.726, 0.625, 0.75, 0.625, 0.75, 0.625, 0.726, 0.625, 0.6489, 0.625, 0.6667, 0.625, 0.6667, 0.625, 0.6489, 0.625, 0.5833, 0.625, 0.625, 0.625, 0.625, 0.625, 0.5833, 0.625, 0.5, 0.625, 0.5, 0.625, 0.5, 0.625, 0.5, 0.625, 0.5, 0.625, 0.5417, 0.625, 0.5417, 0.625, 0.5, 0.625, 0.5, 0.625, 0.5, 0.625, 0.5, 0.625, 0.5, 0.625, 0.75, 0.625, 0.75, 0.625, 0.75, 0.625, 0.75, 0.625, 0.5, 0.625, 0.5, 0.625, 0.5, 0.625, 0.5, 0.625, 0.5617, 0.625, 0.5833, 0.625, 0.5833, 0.625, 0.5617, 0.625, 0.6896, 0.625, 0.7083, 0.625, 0.7083, 0.625, 0.6896, 0.625, 0.6489, 0.625, 0.6667, 0.625, 0.6667, 0.625, 0.6489, 0.625, 0.726, 0.625, 0.75, 0.625, 0.75, 0.625, 0.726, 0.625, 0.5833, 0.625, 0.625, 0.625, 0.625, 0.625, 0.5833, 0.625, 0.5617, 0.625, 0.5833, 0.625, 0.5833, 0.625, 0.5617, 0.625, 0.5, 0.625, 0.5417, 0.625, 0.5417, 0.625, 0.5, 0.625, 0.5, 0.625, 0.5417, 0.625, 0.5417, 0.625, 0.5, 0.625, 0.5, 0.625, 0.5417, 0.625, 0.5417, 0.625, 0.5, 0.625, 0.5617, 0.625, 0.5833, 0.625, 0.5833, 0.625, 0.5617, 0.625, 0.5617, 0.625, 0.5833, 0.625, 0.5833, 0.625, 0.5617, 0.625, 0.5833, 0.625, 0.625, 0.625, 0.625, 0.625, 0.5833, 0.625, 0.5833, 0.625, 0.625, 0.625, 0.625, 0.625, 0.5833, 0.625, 0.726, 0.625, 0.75, 0.625, 0.75, 0.625, 0.726, 0.625, 0.726, 0.625, 0.75, 0.625, 0.75, 0.625, 0.726, 0.625, 0.6489, 0.625, 0.6667, 0.625, 0.6667, 0.625, 0.6489, 0.625, 0.6489, 0.625, 0.6667, 0.625, 0.6667, 0.625, 0.6489, 0.625, 0.6896, 0.625, 0.7083, 0.625, 0.7083, 0.625, 0.6896, 0.625, 0.6896, 0.625, 0.7083, 0.625, 0.7083, 0.625, 0.6896, 0.625, 0.625, 0.625, 0.5833, 0.625, 0.5833, 0.625, 0.625, 0.625, 0.5617, 0.625, 0.5417, 0.625, 0.5417, 0.625, 0.5617, 0.625, 0.5417, 0.625, 0.5, 0.625, 0.5, 0.625, 0.5417, 0.625, 0.5, 0.625, 0.5, 0.625, 0.5, 0.625, 0.5, 0.625, 0.726, 0.625, 0.7083, 0.625, 0.7083, 0.625, 0.726, 0.625, 0.75, 0.625, 0.75, 0.625, 0.75, 0.625, 0.75, 0.625, 0.5, 0.625, 0.5, 0.625, 0.5, 0.625, 0.5, 0.625, 0.75, 0.625, 0.75, 0.625, 0.75, 0.625, 0.75, 0.625, 0.75, 0.625, 0.75, 0.625, 0.75, 0.625, 0.75, 0.625, 0.75, 0.625, 0.75, 0.625, 0.75, 0.625, 0.75, 0.625, 0.6896, 0.625, 0.7083, 0.625, 0.7083, 0.625, 0.6896, 0.625, 0.5, 0.625, 0.5, 0.625, 0.5, 0.625, 0.5, 0.625, 0.6489, 0.625, 0.6667, 0.625, 0.6667, 0.625, 0.6489, 0.625, 0.5833, 0.625, 0.625, 0.625, 0.625, 0.625, 0.5833, 0.625, 0.5617, 0.625, 0.5833, 0.625, 0.5833, 0.625, 0.5617, 0.625, 0.5, 0.625, 0.5, 0.625, 0.5, 0.625, 0.5, 0.625, 0.5, 0.625, 0.5, 0.625, 0.5, 0.625, 0.5, 0.625, 0.5, 0.625, 0.5417, 0.625, 0.5417, 0.625, 0.5, 0.625, 0.75, 0.625, 0.75, 0.625, 0.75, 0.625, 0.75, 0.625, 0.5, 0.625, 0.5, 0.625, 0.5, 0.625, 0.5, 0.625, 0.75, 0.625, 0.75, 0.625, 0.75, 0.625, 0.75, 0.625, 0.726, 0.625, 0.75, 0.625, 0.75, 0.625, 0.726, 0.625, 0.5, 0.625, 0.5, 0.625, 0.5, 0.625, 0.5, 0.625, 0.726, 0.625, 0.7083, 0.625, 0.7083, 0.625, 0.726, 0.625, 0.75, 0.625, 0.75, 0.625, 0.75, 0.625, 0.75, 0.625, 0.5, 0.625, 0.5, 0.625, 0.5, 0.625, 0.5, 0.625, 0.75, 0.625, 0.75, 0.625, 0.75, 0.625, 0.75, 0.625, 0.75, 0.625, 0.75, 0.625, 0.75, 0.625, 0.75, 0.625, 0.6896, 0.625, 0.7083, 0.625, 0.7083, 0.625, 0.6896, 0.625, 0.5, 0.625, 0.5, 0.625, 0.5, 0.625, 0.5, 0.625, 0.6489, 0.625, 0.6667, 0.625, 0.6667, 0.625, 0.6489, 0.625, 0.5833, 0.625, 0.625, 0.625, 0.625, 0.625, 0.5833, 0.625, 0.5617, 0.625, 0.5833, 0.625, 0.5833, 0.625, 0.5617, 0.625, 0.5, 0.625, 0.5, 0.625, 0.5, 0.625, 0.5, 0.625, 0.5, 0.625, 0.5, 0.625, 0.5, 0.625, 0.5, 0.625, 0.5, 0.625, 0.5417, 0.625, 0.5417, 0.625, 0.5, 0.625, 0.75, 0.625, 0.75, 0.625, 0.75, 0.625, 0.75, 0.625, 0.5, 0.625, 0.5, 0.625, 0.5, 0.625, 0.5, 0.625, 0.75, 0.625, 0.75, 0.625, 0.75, 0.625, 0.75, 0.625, 0.726, 0.625, 0.75, 0.625, 0.75, 0.625, 0.726, 0.625, 0.6896, 0.625, 0.6667, 0.625, 0.6667, 0.625, 0.6896, 0.625, 0.6489, 0.625, 0.625, 0.625, 0.625, 0.625, 0.6489, 0.625, 0.625, 0.625, 0.5833, 0.625, 0.5833, 0.625, 0.625, 0.625, 0.5617, 0.625, 0.5417, 0.625, 0.5417, 0.625, 0.5617, 0.625, 0.5417, 0.625, 0.5, 0.625, 0.5, 0.625, 0.5417, 0.625, 0.726, 0.625, 0.7083, 0.625, 0.7083, 0.625, 0.726, 0.625, 0.6896, 0.625, 0.6667, 0.625, 0.6667, 0.625, 0.6896, 0.625, 0.6489, 0.625, 0.625, 0.625, 0.625, 0.625, 0.6489, 0.625, 0.5417, 0.625, 0.5, 0.625, 0.5, 0.625, 0.5417, 0.625, 0.5417, 0.625, 0.5, 0.625, 0.5, 0.625, 0.5417, 0.625, 0.5833, 0.625, 0.5417, 0.625, 0.5417, 0.625, 0.5617, 0.625, 0.5833, 0.625, 0.5617, 0.625, 0.5417, 0.625, 0.5417, 0.625, 0.5617, 0.625, 0.625, 0.625, 0.5833, 0.625, 0.5833, 0.625, 0.625, 0.625, 0.625, 0.625, 0.5833, 0.625, 0.5833, 0.625, 0.625, 0.625, 0.6667, 0.625, 0.625, 0.625, 0.625, 0.625, 0.6489, 0.625, 0.6667, 0.625, 0.6489, 0.625, 0.625, 0.625, 0.625, 0.625, 0.6489, 0.625, 0.6896, 0.625, 0.6667, 0.625, 0.6667, 0.625, 0.6896, 0.625, 0.726, 0.625, 0.7083, 0.625, 0.7083, 0.625, 0.726, 0.625, 0.6896, 0.625, 0.6667, 0.625, 0.6667, 0.625, 0.6896, 0.625, 0.6489, 0.625, 0.625, 0.625, 0.625, 0.625, 0.6489, 0.625, 0.625, 0.625, 0.5833, 0.625, 0.5833, 0.625, 0.625, 0.625, 0.5617, 0.625, 0.5417, 0.625, 0.5417, 0.625, 0.5617, 0.625, 0.5417, 0.625, 0.5, 0.625, 0.5, 0.625, 0.5417, 0.625, 0.5417, 0.625, 0.5, 0.625, 0.5, 0.625, 0.5417, 0.625, 0.726, 0.625, 0.7083, 0.625, 0.7083, 0.625, 0.726, 0.625, 0.6896, 0.625, 0.6667, 0.625, 0.6667, 0.625, 0.6896, 0.625, 0.6489, 0.625, 0.625, 0.625, 0.625, 0.625, 0.6489, 0.625, 0.625, 0.625, 0.5833, 0.625, 0.5833, 0.625, 0.625, 0.625, 0.5617, 0.625, 0.5417, 0.625, 0.5417, 0.625, 0.5617, 0.625, 0.7083, 0.625, 0.726, 0.625, 0.75, 0.625, 0.75, 0.625, 0.7083, 0.625, 0.6667, 0.625, 0.6896, 0.625, 0.7083, 0.625, 0.7083, 0.625, 0.6667, 0.625, 0.75, 0.625, 0.75, 0.625, 0.75, 0.625, 0.75, 0.625, 0.75, 0.625, 0.75, 0.625, 0.75, 0.625, 0.75, 0.7917, 0.75, 0.75, 0.75, 0.75, 0.75, 0.7917, 0.75, 0.625, 0.5417, 0.625, 0.5, 0.625, 0.5, 0.625, 0.5417, 0.625, 0.75, 0.625, 0.75, 0.625, 0.75, 0.625, 0.75, 0.8333, 0.75, 0.7917, 0.75, 0.7917, 0.75, 0.625, 0.5833, 0.625, 0.5417, 0.625, 0.5417, 0.625, 0.5833, 0.625, 0.5, 0.625, 0.5, 0.625, 0.5, 0.625, 0.5, 0.625, 0.75, 0.625, 0.75, 0.625, 0.75, 0.625, 0.75, 0.625, 0.625, 0.625, 0.5833, 0.625, 0.5833, 0.625, 0.625, 0.625, 0.5, 0.625, 0.5, 0.625, 0.5, 0.625, 0.5, 0.875, 0.6893, 0.875, 0.7083, 0.875, 0.7083, 0.875, 0.6893, 0.625, 0.6667, 0.625, 0.625, 0.625, 0.625, 0.625, 0.6667, 0.625, 0.5, 0.625, 0.5, 0.625, 0.5, 0.625, 0.5, 0.625, 0.5, 0.625, 0.5, 0.625, 0.5, 0.625, 0.5, 0.875, 0.6485, 0.875, 0.6667, 0.875, 0.6667, 0.625, 0.5, 0.625, 0.5, 0.625, 0.5, 0.625, 0.5, 0.625, 0.5, 0.625, 0.5, 0.625, 0.5, 0.625, 0.5, 0.875, 0.5997, 0.875, 0.625, 0.875, 0.625, 0.875, 0.5997, 0.625, 0.5, 0.625, 0.5, 0.625, 0.5, 0.625, 0.5, 0.625, 0.75, 0.625, 0.7083, 0.625, 0.7083, 0.625, 0.75, 0.625, 0.5, 0.625, 0.5, 0.625, 0.5, 0.625, 0.5, 0.875, 0.5621, 0.875, 0.5833, 0.875, 0.5621, 0.75, 0.5417, 0.75, 0.5, 0.75, 0.5, 0.75, 0.5417, 0.0, 0.0, 0.875, 0.5208, 0.875, 0.5, 0.8333, 0.5, 0.75, 0.5, 0.75, 0.5417, 0.75, 0.5, 0.625, 0.5, 0.625, 0.5, 0.625, 0.5, 0.625, 0.5, 0.7917, 0.5, 0.8333, 0.5, 0.8333, 0.5, 0.875, 0.5208, 0.875, 0.5417, 0.875, 0.5208, 0.75, 0.7083, 0.75, 0.7274, 0.75, 0.7492, 0.75, 0.7492, 0.75, 0.7274, 0.625, 0.75, 0.625, 0.75, 0.625, 0.75, 0.625, 0.75, 0.625, 0.5, 0.625, 0.5, 0.625, 0.5, 0.625, 0.5, 0.75, 0.5, 0.7917, 0.5, 0.75, 0.5, 0.625, 0.75, 0.625, 0.75, 0.625, 0.75, 0.625, 0.75, 0.625, 0.5, 0.625, 0.4583, 0.625, 0.4583, 0.625, 0.5, 0.75, 0.7274, 0.75, 0.7083, 0.75, 0.7083, 0.75, 0.7274, 0.625, 0.7083, 0.625, 0.6667, 0.625, 0.6667, 0.625, 0.7083, 0.625, 0.5, 0.625, 0.5, 0.625, 0.5, 0.625, 0.5, 0.625, 0.4167, 0.625, 0.375, 0.625, 0.375, 0.625, 0.4167, 0.625, 0.7917, 0.625, 0.75, 0.625, 0.75, 0.625, 0.7917, 0.0, 0.0, 0.0, 0.0, 0.0, 0.0, 0.0, 0.0, 0.625, 0.4583, 0.625, 0.4167, 0.625, 0.4167, 0.625, 0.4583, 0.625, 0.8333, 0.625, 0.7917, 0.625, 0.7917, 0.625, 0.8333, 0.0, 0.0, 0.0, 0.0, 0.0, 0.0, 0.0, 0.0, 0.625, 0.5, 0.625, 0.5, 0.625, 0.5, 0.625, 0.5, 0.625, 0.75, 0.625, 0.75, 0.625, 0.75, 0.625, 0.75, 0.625, 0.5, 0.625, 0.5, 0.625, 0.5, 0.625, 0.5, 0.625, 0.875, 0.625, 0.8333, 0.625, 0.8333, 0.625, 0.875, 0.625, 0.75, 0.625, 0.7083, 0.625, 0.7083, 0.625, 0.75, 0.875, 0.5208, 0.875, 0.5417, 0.875, 0.5417, 0.875, 0.5208, 0.7917, 0.5, 0.8333, 0.5, 0.8333, 0.5, 0.7917, 0.5, 0.625, 0.5, 0.625, 0.5, 0.625, 0.5, 0.625, 0.5, 0.875, 0.75, 0.8333, 0.75, 0.8333, 0.75, 0.875, 0.75, 0.8333, 0.5, 0.875, 0.5, 0.875, 0.5, 0.8333, 0.5, 0.625, 0.5, 0.625, 0.5, 0.625, 0.5, 0.625, 0.5, 0.875, 0.5621, 0.875, 0.5833, 0.875, 0.5833, 0.875, 0.5621, 0.625, 0.75, 0.625, 0.75, 0.625, 0.75, 0.625, 0.75, 0.875, 0.5997, 0.875, 0.625, 0.875, 0.625, 0.875, 0.5997, 0.625, 0.6667, 0.625, 0.625, 0.625, 0.625, 0.625, 0.6667, 0.625, 0.625, 0.625, 0.5833, 0.625, 0.5833, 0.625, 0.625, 0.875, 0.6893, 0.875, 0.7083, 0.875, 0.7083, 0.875, 0.6893, 0.625, 0.6667, 0.625, 0.625, 0.625, 0.625, 0.625, 0.6667, 0.625, 0.5, 0.625, 0.5, 0.625, 0.5, 0.625, 0.5, 0.875, 0.6485, 0.875, 0.6667, 0.875, 0.6667, 0.875, 0.6485, 0.625, 0.5, 0.625, 0.5, 0.625, 0.5, 0.625, 0.5, 0.875, 0.5997, 0.875, 0.625, 0.875, 0.625, 0.875, 0.5997, 0.625, 0.75, 0.625, 0.7083, 0.625, 0.7083, 0.625, 0.75, 0.625, 0.5, 0.625, 0.5, 0.625, 0.5, 0.625, 0.5, 0.875, 0.5621, 0.875, 0.5833, 0.875, 0.5833, 0.875, 0.5621, 0.625, 0.5, 0.625, 0.5, 0.625, 0.5, 0.625, 0.5, 0.8333, 0.5, 0.875, 0.5, 0.875, 0.5, 0.8333, 0.5, 0.875, 0.75, 0.8333, 0.75, 0.8333, 0.75, 0.875, 0.75, 0.7917, 0.5, 0.8333, 0.5, 0.8333, 0.5, 0.7917, 0.5, 0.875, 0.5208, 0.875, 0.5417, 0.875, 0.5417, 0.875, 0.5208, 0.625, 0.75, 0.625, 0.75, 0.625, 0.75, 0.625, 0.75, 0.75, 0.5, 0.7917, 0.5, 0.7917, 0.5, 0.75, 0.5, 0.625, 0.75, 0.625, 0.75, 0.625, 0.75, 0.625, 0.75, 0.625, 0.5, 0.625, 0.4583, 0.625, 0.4583, 0.625, 0.5, 0.625, 0.7083, 0.625, 0.6667, 0.625, 0.6667, 0.625, 0.7083, 0.625, 0.4167, 0.625, 0.375, 0.625, 0.375, 0.625, 0.4167, 0.625, 0.7917, 0.625, 0.75, 0.625, 0.75, 0.625, 0.7917, 0.625, 0.4583, 0.625, 0.4167, 0.625, 0.4167, 0.625, 0.4583, 0.625, 0.8333, 0.625, 0.7917, 0.625, 0.7917, 0.625, 0.8333, 0.625, 0.75, 0.625, 0.75, 0.625, 0.75, 0.625, 0.75, 0.625, 0.5, 0.625, 0.5, 0.625, 0.5, 0.625, 0.5, 0.625, 0.875, 0.625, 0.8333, 0.625, 0.8333, 0.625, 0.875, 0.875, 0.5621, 0.875, 0.5833, 0.875, 0.5833, 0.875, 0.5621, 0.625, 0.75, 0.625, 0.75, 0.625, 0.75, 0.625, 0.75, 0.875, 0.5997, 0.875, 0.625, 0.875, 0.625, 0.875, 0.5997, 0.625, 0.6667, 0.625, 0.625, 0.625, 0.625, 0.625, 0.6667, 0.875, 0.6485, 0.875, 0.6667, 0.875, 0.6667, 0.875, 0.6485, 0.625, 0.625, 0.625, 0.5833, 0.625, 0.5833, 0.625, 0.625, 0.875, 0.6893, 0.875, 0.7083, 0.875, 0.7083, 0.875, 0.6893, 0.625, 0.5833, 0.625, 0.5417, 0.625, 0.5417, 0.625, 0.5833, 0.875, 0.7287, 0.875, 0.75, 0.875, 0.75, 0.875, 0.7287, 0.75, 0.5, 0.7917, 0.5, 0.7917, 0.5, 0.75, 0.5, 0.625, 0.75, 0.625, 0.75, 0.625, 0.75, 0.625, 0.75, 0.625, 0.5, 0.625, 0.4583, 0.625, 0.4583, 0.625, 0.5, 0.625, 0.75, 0.625, 0.75, 0.625, 0.75, 0.625, 0.75, 0.625, 0.4167, 0.625, 0.375, 0.625, 0.375, 0.625, 0.4167, 0.625, 0.75, 0.625, 0.75, 0.625, 0.75, 0.625, 0.75, 0.625, 0.7917, 0.625, 0.75, 0.625, 0.75, 0.625, 0.7917, 0.625, 0.7083, 0.625, 0.6667, 0.625, 0.6667, 0.625, 0.7083, 0.625, 0.4583, 0.625, 0.4167, 0.625, 0.4167, 0.625, 0.4583, 0.625, 0.5, 0.625, 0.5, 0.625, 0.5, 0.625, 0.5, 0.625, 0.8333, 0.625, 0.7917, 0.625, 0.7917, 0.625, 0.8333, 0.625, 0.75, 0.625, 0.75, 0.625, 0.75, 0.625, 0.75, 0.625, 0.5, 0.625, 0.5, 0.625, 0.5, 0.625, 0.5, 0.625, 0.5, 0.625, 0.5, 0.625, 0.5, 0.625, 0.5, 0.625, 0.875, 0.625, 0.8333, 0.625, 0.8333, 0.625, 0.875, 0.625, 0.75, 0.625, 0.75, 0.625, 0.75, 0.625, 0.75, 0.7917, 0.75, 0.75, 0.75, 0.75, 0.75, 0.7917, 0.75, 0.625, 0.5, 0.625, 0.5, 0.625, 0.5, 0.625, 0.5, 0.8333, 0.75, 0.7917, 0.75, 0.7917, 0.75, 0.8333, 0.75, 0.625, 0.5417, 0.625, 0.5, 0.625, 0.5, 0.625, 0.5417, 0.875, 0.7287, 0.875, 0.75, 0.875, 0.75, 0.875, 0.7287, 0.625, 0.5833, 0.625, 0.5417, 0.625, 0.5417, 0.625, 0.5833, 0.875, 0.6893, 0.875, 0.7083, 0.875, 0.7083, 0.875, 0.6893, 0.0, 0.0, 0.0, 0.0, 0.0, 0.0, 0.0, 0.0, 0.625, 0.625, 0.625, 0.5833, 0.625, 0.5833, 0.625, 0.625, 0.875, 0.6485, 0.875, 0.6667, 0.875, 0.6667, 0.875, 0.6485, 0.625, 0.5, 0.625, 0.5, 0.625, 0.5, 0.625, 0.5, 0.8333, 0.5, 0.875, 0.5, 0.875, 0.5, 0.8333, 0.5, 0.875, 0.75, 0.8333, 0.75, 0.8333, 0.75, 0.875, 0.75, 0.625, 0.5, 0.625, 0.5, 0.625, 0.5, 0.625, 0.5, 0.7917, 0.5, 0.8333, 0.5, 0.8333, 0.5, 0.7917, 0.5, 0.875, 0.5208, 0.875, 0.5417, 0.875, 0.5417, 0.875, 0.5208, 0.625, 0.75, 0.625, 0.7083, 0.625, 0.7083, 0.625, 0.75, 0.75, 0.5, 0.7917, 0.5, 0.7917, 0.5, 0.75, 0.5, 0.625, 0.75, 0.625, 0.75, 0.625, 0.75, 0.625, 0.75, 0.625, 0.5, 0.625, 0.4583, 0.625, 0.4583, 0.625, 0.5, 0.625, 0.75, 0.625, 0.75, 0.625, 0.75, 0.625, 0.75, 0.625, 0.4167, 0.625, 0.375, 0.625, 0.375, 0.625, 0.4167, 0.625, 0.75, 0.625, 0.75, 0.625, 0.75, 0.625, 0.75, 0.625, 0.7917, 0.625, 0.75, 0.625, 0.75, 0.625, 0.7917, 0.625, 0.7083, 0.625, 0.6667, 0.625, 0.6667, 0.625, 0.7083, 0.625, 0.4583, 0.625, 0.4167, 0.625, 0.4167, 0.625, 0.4583, 0.625, 0.5, 0.625, 0.5, 0.625, 0.5, 0.625, 0.5, 0.625, 0.8333, 0.625, 0.7917, 0.625, 0.7917, 0.625, 0.8333, 0.625, 0.75, 0.625, 0.75, 0.625, 0.75, 0.625, 0.75, 0.625, 0.5, 0.625, 0.5, 0.625, 0.5, 0.625, 0.5, 0.625, 0.5, 0.625, 0.5, 0.625, 0.5, 0.625, 0.5, 0.625, 0.875, 0.625, 0.8333, 0.625, 0.8333, 0.625, 0.875, 0.625, 0.75, 0.625, 0.75, 0.625, 0.75, 0.625, 0.75, 0.7917, 0.75, 0.75, 0.75, 0.75, 0.75, 0.7917, 0.75, 0.625, 0.5, 0.625, 0.5, 0.625, 0.5, 0.625, 0.5, 0.8333, 0.75, 0.7917, 0.75, 0.7917, 0.75, 0.8333, 0.75, 0.625, 0.5417, 0.625, 0.5, 0.625, 0.5, 0.625, 0.5417, 0.0, 0.0, 0.0, 0.0, 0.0, 0.0, 0.0, 0.0, 0.0, 0.0, 0.0, 0.0, 0.0, 0.0, 0.0, 0.0, 0.0, 0.0, 0.0, 0.0, 0.0, 0.0, 0.0, 0.0, 0.0, 0.0, 0.0, 0.0, 0.0, 0.0, 0.0, 0.0, 0.0, 0.0, 0.0, 0.0, 0.0, 0.0, 0.0, 0.0, 0.0, 0.0, 0.0, 0.0, 0.0, 0.0, 0.0, 0.0, 0.0, 0.0, 0.0, 0.0, 0.0, 0.0, 0.0, 0.0, 0.0, 0.0, 0.0, 0.0, 0.0, 0.0, 0.0, 0.0, 0.0, 0.0, 0.0, 0.0, 0.0, 0.0, 0.0, 0.0, 0.0, 0.0, 0.0, 0.0, 0.0, 0.0, 0.0, 0.0, 0.0, 0.0, 0.0, 0.0, 0.0, 0.0, 0.0, 0.0, 0.0, 0.0, 0.0, 0.0, 0.0, 0.0, 0.0, 0.0, 0.0, 0.0, 0.0, 0.0, 0.0, 0.0, 0.0, 0.0, 0.0, 0.0, 0.0, 0.0, 0.0, 0.0, 0.0, 0.0, 0.0, 0.0, 0.0, 0.0, 0.0, 0.0, 0.0, 0.0, 0.0, 0.0, 0.0, 0.0, 0.0, 0.0, 0.0, 0.0, 0.0, 0.0, 0.0, 0.0, 0.0, 0.0, 0.0, 0.0, 0.0, 0.0, 0.0, 0.0, 0.0, 0.0, 0.0, 0.0, 0.0, 0.0, 0.0, 0.0, 0.0, 0.0, 0.0, 0.0, 0.0, 0.0, 0.0, 0.0, 0.0, 0.0, 0.0, 0.0, 0.0, 0.0, 0.0, 0.0, 0.0, 0.0, 0.0, 0.0, 0.0, 0.0, 0.0, 0.0, 0.0, 0.0, 0.0, 0.0, 0.0, 0.0, 0.0, 0.0, 0.0, 0.0, 0.0, 0.0, 0.0, 0.0, 0.0, 0.0, 0.0, 0.0, 0.0, 0.0, 0.0, 0.0, 0.0, 0.0, 0.0, 0.0, 0.0, 0.0, 0.0, 0.0, 0.0, 0.0, 0.0, 0.0, 0.0, 0.0, 0.0, 0.0, 0.0, 0.0, 0.0, 0.0, 0.0, 0.0, 0.0, 0.0, 0.0, 0.0, 0.0, 0.0, 0.0, 0.0, 0.0, 0.0, 0.0, 0.0, 0.0, 0.0, 0.0, 0.0, 0.0, 0.0, 0.0, 0.0, 0.0, 0.0, 0.0, 0.0, 0.0, 0.0, 0.0, 0.0, 0.0, 0.0, 0.0, 0.0, 0.0, 0.0, 0.0, 0.0, 0.0, 0.0, 0.0, 0.0, 0.0, 0.0, 0.0, 0.0, 0.0, 0.0, 0.0, 0.0, 0.0, 0.0, 0.0, 0.0, 0.0, 0.0, 0.0, 0.0, 0.0, 0.0, 0.0, 0.0, 0.0, 0.0, 0.0, 0.0, 0.0, 0.0, 0.0, 0.0, 0.0, 0.0, 0.0, 0.0, 0.0, 0.0, 0.0, 0.0, 0.0, 0.0, 0.0, 0.0, 0.0, 0.0, 0.0, 0.0, 0.0, 0.0, 0.0, 0.0, 0.0, 0.0, 0.0, 0.0, 0.0, 0.0, 0.0, 0.0, 0.0, 0.0, 0.0, 0.0, 0.0, 0.0, 0.0, 0.0, 0.0, 0.0, 0.0, 0.0, 0.0, 0.0, 0.0, 0.0, 0.0, 0.0, 0.0, 0.0, 0.0, 0.0, 0.0, 0.0, 0.0, 0.0, 0.0, 0.0, 0.0, 0.0, 0.0, 0.0, 0.0, 0.0, 0.0, 0.0, 0.0, 0.0, 0.0, 0.0, 0.0, 0.0, 0.0, 0.0, 0.0, 0.0, 0.0, 0.0, 0.0, 0.0, 0.0, 0.0, 0.0, 0.0, 0.0, 0.0, 0.0, 0.0, 0.0, 0.0, 0.0, 0.0, 0.0, 0.0, 0.0, 0.0, 0.0, 0.0, 0.0, 0.0, 0.0, 0.0, 0.0, 0.0, 0.0, 0.0, 0.0, 0.0, 0.0, 0.0, 0.0, 0.0, 0.0, 0.0, 0.0, 0.0, 0.0, 0.0, 0.0, 0.0, 0.0, 0.0, 0.0, 0.0, 0.0, 0.0, 0.0, 0.0, 0.0, 0.0, 0.0, 0.0, 0.0, 0.0, 0.0, 0.0, 0.0, 0.0, 0.0, 0.0, 0.0, 0.0, 0.0, 0.0, 0.0, 0.0, 0.0, 0.0, 0.0, 0.0, 0.0, 0.0, 0.0, 0.0, 0.0, 0.0, 0.0, 0.0, 0.0, 0.0, 0.0, 0.0, 0.0, 0.0, 0.0, 0.0, 0.0, 0.0, 0.0, 0.0, 0.0, 0.0, 0.0, 0.0, 0.0, 0.0, 0.0, 0.0, 0.0, 0.0, 0.0, 0.0, 0.0, 0.0, 0.0, 0.0, 0.0, 0.0, 0.0, 0.0, 0.0, 0.0, 0.0, 0.0, 0.0, 0.0, 0.0, 0.0, 0.0, 0.0, 0.0, 0.0, 0.0, 0.0, 0.0, 0.0, 0.0, 0.0, 0.0, 0.0, 0.0, 0.0, 0.0, 0.0, 0.0, 0.0, 0.0, 0.0, 0.0, 0.0, 0.0, 0.0, 0.0, 0.0, 0.0, 0.0, 0.0, 0.0, 0.0, 0.0, 0.625, 0.5833, 0.625, 0.5617, 0.625, 0.5617, 0.625, 0.5833, 0.625, 0.5833, 0.625, 0.5617, 0.625, 0.5617, 0.625, 0.5833, 0.625, 0.5833, 0.625, 0.5617, 0.625, 0.5617, 0.625, 0.5833, 0.625, 0.5833, 0.625, 0.5617, 0.625, 0.5617, 0.625, 0.5833, 0.625, 0.5417, 0.625, 0.5617, 0.625, 0.5617, 0.625, 0.5417, 0.625, 0.5417, 0.625, 0.5617, 0.625, 0.5617, 0.625, 0.5417, 0.625, 0.5833, 0.625, 0.5617, 0.625, 0.5617, 0.625, 0.5833, 0.625, 0.5417, 0.625, 0.5617, 0.625, 0.5617, 0.625, 0.5417, 0.625, 0.5417, 0.625, 0.5617, 0.625, 0.5617, 0.625, 0.5417, 0.625, 0.5417, 0.625, 0.5617, 0.625, 0.5617, 0.625, 0.5417, 0.625, 0.5417, 0.625, 0.5617, 0.625, 0.5617, 0.625, 0.5417, 0.625, 0.5417, 0.625, 0.5617, 0.625, 0.5617, 0.625, 0.5417, 0.75, 0.5417, 0.75, 0.5617, 0.75, 0.5617, 0.75, 0.5417, 0.75, 0.5417, 0.75, 0.5617, 0.75, 0.5617, 0.75, 0.5417, 0.625, 0.5417, 0.625, 0.5617, 0.625, 0.5617, 0.625, 0.5417, 0.625, 0.5417, 0.625, 0.5617, 0.625, 0.5617, 0.625, 0.5417, 0.7083, 0.5417, 0.75, 0.5417, 0.75, 0.5617, 0.7083, 0.5617, 0.6667, 0.5417, 0.7083, 0.5417, 0.7083, 0.5617, 0.6667, 0.5617, 0.625, 0.5417, 0.6667, 0.5417, 0.6667, 0.5617, 0.625, 0.5617, 0.75, 0.5417, 0.7917, 0.5417, 0.7917, 0.5617, 0.75, 0.5617, 0.75, 0.5417, 0.75, 0.5617, 0.75, 0.5617, 0.75, 0.5417, 0.625, 0.625, 0.625, 0.625, 0.625, 0.625, 0.625, 0.6667, 0.625, 0.6667, 0.625, 0.6667, 0.625, 0.6667, 0.625, 0.6489, 0.625, 0.6489, 0.625, 0.6667, 0.625, 0.6667, 0.625, 0.6489, 0.625, 0.6489, 0.625, 0.6667, 0.625, 0.6667, 0.625, 0.6489, 0.625, 0.6489, 0.625, 0.6667, 0.625, 0.625, 0.625, 0.6489, 0.625, 0.6489, 0.625, 0.625, 0.625, 0.625, 0.625, 0.6489, 0.625, 0.6489, 0.625, 0.625, 0.625, 0.625, 0.625, 0.6489, 0.625, 0.6489, 0.625, 0.625, 0.625, 0.625, 0.625, 0.6489, 0.625, 0.6489, 0.625, 0.625, 0.625, 0.625, 0.625, 0.6489, 0.625, 0.6489, 0.625, 0.625, 0.625, 0.625, 0.625, 0.6489, 0.625, 0.6489, 0.625, 0.625, 0.625, 0.625, 0.625, 0.6489, 0.625, 0.6489, 0.625, 0.625, 0.75, 0.625, 0.75, 0.6489, 0.75, 0.6489, 0.75, 0.625, 0.75, 0.625, 0.75, 0.6489, 0.75, 0.6489, 0.75, 0.625, 0.625, 0.625, 0.625, 0.6489, 0.625, 0.6489, 0.625, 0.625, 0.7083, 0.625, 0.75, 0.625, 0.75, 0.6489, 0.7083, 0.6489, 0.6667, 0.625, 0.7083, 0.625, 0.7083, 0.6489, 0.6667, 0.6489, 0.625, 0.625, 0.6667, 0.625, 0.6667, 0.6489, 0.625, 0.6489, 0.75, 0.625, 0.7917, 0.625, 0.7917, 0.6489, 0.75, 0.6489, 0.75, 0.625, 0.75, 0.6489, 0.75, 0.6489, 0.75, 0.625, 0.625, 0.625, 0.625, 0.6489, 0.625, 0.6489, 0.625, 0.625, 0.625, 0.75, 0.625, 0.726, 0.625, 0.726, 0.625, 0.75, 0.625, 0.75, 0.625, 0.726, 0.625, 0.726, 0.625, 0.75, 0.625, 0.75, 0.625, 0.726, 0.625, 0.726, 0.625, 0.75, 0.625, 0.7083, 0.625, 0.726, 0.625, 0.726, 0.625, 0.7083, 0.625, 0.75, 0.625, 0.726, 0.625, 0.726, 0.625, 0.75, 0.625, 0.7083, 0.625, 0.726, 0.625, 0.726, 0.625, 0.7083, 0.625, 0.75, 0.625, 0.726, 0.625, 0.726, 0.625, 0.75, 0.625, 0.7083, 0.625, 0.726, 0.625, 0.726, 0.625, 0.7083, 0.625, 0.7083, 0.625, 0.726, 0.625, 0.726, 0.625, 0.7083, 0.625, 0.7083, 0.625, 0.726, 0.625, 0.726, 0.625, 0.7083, 0.625, 0.7083, 0.625, 0.726, 0.625, 0.726, 0.625, 0.7083, 0.625, 0.7083, 0.625, 0.726, 0.625, 0.726, 0.625, 0.7083, 0.625, 0.7083, 0.625, 0.726, 0.625, 0.726, 0.625, 0.7083, 0.625, 0.7083, 0.625, 0.726, 0.625, 0.726, 0.625, 0.7083, 0.7083, 0.7083, 0.75, 0.7083, 0.75, 0.726, 0.7083, 0.726, 0.6667, 0.7083, 0.7083, 0.7083, 0.7083, 0.726, 0.6667, 0.726, 0.625, 0.7083, 0.6667, 0.7083, 0.6667, 0.726, 0.625, 0.726, 0.625, 0.7083, 0.625, 0.6896, 0.625, 0.6896, 0.625, 0.7083, 0.625, 0.7083, 0.625, 0.6896, 0.625, 0.6896, 0.625, 0.7083, 0.625, 0.7083, 0.625, 0.6896, 0.625, 0.6896, 0.625, 0.7083, 0.625, 0.7083, 0.625, 0.6896, 0.625, 0.6896, 0.625, 0.7083, 0.625, 0.7083, 0.625, 0.6896, 0.625, 0.6896, 0.625, 0.7083, 0.625, 0.6667, 0.625, 0.6896, 0.625, 0.6896, 0.625, 0.6667, 0.625, 0.6667, 0.625, 0.6896, 0.625, 0.6896, 0.625, 0.6667, 0.625, 0.6667, 0.625, 0.6896, 0.625, 0.6896, 0.625, 0.6667, 0.625, 0.6667, 0.625, 0.6896, 0.625, 0.6896, 0.625, 0.6667, 0.625, 0.6667, 0.625, 0.6896, 0.625, 0.6896, 0.625, 0.6667, 0.625, 0.6667, 0.625, 0.6896, 0.625, 0.6896, 0.625, 0.6667, 0.625, 0.6667, 0.625, 0.6896, 0.625, 0.6896, 0.625, 0.6667, 0.75, 0.6667, 0.75, 0.6896, 0.75, 0.6896, 0.75, 0.6667, 0.75, 0.6667, 0.75, 0.6896, 0.75, 0.6896, 0.75, 0.6667, 0.625, 0.6667, 0.625, 0.6896, 0.625, 0.6896, 0.625, 0.6667, 0.7083, 0.6667, 0.75, 0.6667, 0.75, 0.6896, 0.7083, 0.6896, 0.6667, 0.6667, 0.7083, 0.6667, 0.7083, 0.6896, 0.6667, 0.6896, 0.625, 0.6667, 0.6667, 0.6667, 0.6667, 0.6896, 0.625, 0.6896, 0.75, 0.6667, 0.7917, 0.6667, 0.7917, 0.6896, 0.75, 0.6896, 0.75, 0.6667, 0.75, 0.6896, 0.75, 0.6896, 0.75, 0.6667, 0.625, 0.6667, 0.625, 0.6896, 0.625, 0.6896, 0.625, 0.6667, 0.875, 0.5833, 0.875, 0.5997, 0.875, 0.5997, 0.875, 0.5833, 0.875, 0.5833, 0.875, 0.5997, 0.875, 0.5997, 0.75, 0.5833, 0.75, 0.5833, 0.75, 0.5997, 0.75, 0.5997, 0.75, 0.5833, 0.75, 0.5833, 0.75, 0.5997, 0.75, 0.5997, 0.8333, 0.5833, 0.8333, 0.5997, 0.875, 0.5997, 0.875, 0.5833, 0.7917, 0.5833, 0.7917, 0.5997, 0.8333, 0.5997, 0.8333, 0.5833, 0.75, 0.5833, 0.75, 0.5997, 0.7917, 0.5997, 0.7917, 0.5833, 0.875, 0.6667, 0.875, 0.6893, 0.875, 0.6893, 0.875, 0.6667, 0.875, 0.6667, 0.875, 0.6893, 0.875, 0.6893, 0.875, 0.6667, 0.875, 0.6667, 0.875, 0.6893, 0.875, 0.6893, 0.875, 0.6667, 0.875, 0.6667, 0.875, 0.6893, 0.875, 0.6893, 0.875, 0.6667, 0.75, 0.6667, 0.75, 0.6667, 0.75, 0.6893, 0.75, 0.6893, 0.75, 0.6667, 0.75, 0.6667, 0.75, 0.6893, 0.75, 0.6893, 0.7083, 0.6667, 0.7083, 0.6893, 0.75, 0.6893, 0.75, 0.6667, 0.8333, 0.6667, 0.8333, 0.6893, 0.875, 0.6893, 0.875, 0.6667, 0.7917, 0.6667, 0.7917, 0.6893, 0.8333, 0.6893, 0.8333, 0.6667, 0.75, 0.6667, 0.75, 0.6893, 0.7917, 0.6893, 0.7917, 0.6667, 0.75, 0.6667, 0.75, 0.6667, 0.75, 0.6893, 0.75, 0.6893, 0.875, 0.5417, 0.875, 0.5621, 0.875, 0.5621, 0.875, 0.5417, 0.875, 0.5417, 0.875, 0.5621, 0.875, 0.5621, 0.875, 0.5417, 0.875, 0.5417, 0.875, 0.5621, 0.875, 0.5621, 0.875, 0.5417, 0.875, 0.5417, 0.875, 0.5621, 0.875, 0.5621, 0.75, 0.5417, 0.75, 0.5417, 0.75, 0.5621, 0.75, 0.5621, 0.75, 0.5417, 0.75, 0.5417, 0.75, 0.5621, 0.75, 0.5621, 0.8333, 0.5417, 0.8333, 0.5621, 0.875, 0.5621, 0.875, 0.5417, 0.7917, 0.5417, 0.7917, 0.5621, 0.8333, 0.5621, 0.8333, 0.5417, 0.75, 0.5417, 0.75, 0.5621, 0.7917, 0.5621, 0.7917, 0.5417, 0.875, 0.5, 0.875, 0.5208, 0.875, 0.5208, 0.875, 0.5, 0.875, 0.5, 0.875, 0.5208, 0.875, 0.5208, 0.875, 0.5, 0.875, 0.5, 0.875, 0.5208, 0.875, 0.5208, 0.875, 0.5, 0.7917, 0.5, 0.7917, 0.5208, 0.8333, 0.5208, 0.8333, 0.5, 0.75, 0.5, 0.75, 0.5208, 0.7917, 0.5208, 0.7917, 0.5, 0.875, 0.7083, 0.875, 0.7287, 0.875, 0.7287, 0.875, 0.7083, 0.875, 0.7083, 0.875, 0.7287, 0.875, 0.7287, 0.875, 0.7083, 0.875, 0.7083, 0.875, 0.7287, 0.875, 0.7083, 0.875, 0.7083, 0.875, 0.7287, 0.875, 0.7287, 0.875, 0.7083, 0.7917, 0.7083, 0.7917, 0.7287, 0.8333, 0.7287, 0.8333, 0.7083, 0.75, 0.7083, 0.75, 0.7287, 0.7917, 0.7287, 0.7917, 0.7083, 0.8333, 0.7083, 0.8333, 0.7287, 0.875, 0.7287, 0.875, 0.7083, 0.875, 0.625, 0.875, 0.6485, 0.875, 0.6485, 0.875, 0.625, 0.875, 0.625, 0.875, 0.6485, 0.875, 0.6485, 0.875, 0.625, 0.875, 0.625, 0.875, 0.6485, 0.875, 0.6485, 0.875, 0.625, 0.875, 0.625, 0.875, 0.6485, 0.875, 0.625, 0.75, 0.625, 0.75, 0.625, 0.75, 0.6485, 0.75, 0.6485, 0.75, 0.625, 0.75, 0.625, 0.75, 0.6485, 0.75, 0.6485, 0.8333, 0.625, 0.8333, 0.6485, 0.875, 0.6485, 0.875, 0.625, 0.7917, 0.625, 0.7917, 0.6485, 0.8333, 0.6485, 0.8333, 0.625, 0.75, 0.625, 0.75, 0.6485, 0.7917, 0.6485, 0.7917, 0.625, 0.75, 0.7083, 0.75, 0.7274, 0.75, 0.7274, 0.75, 0.7083])
me_cube.materials.append(mat_material)
me_cube.use_mirror_vertex_groups = False
me_cube.update()

# ---- objects
ob_cube = bpy.data.objects.new('Cube', me_cube)
ob_light = bpy.data.objects.new('Light', light_light)
ob_camera = bpy.data.objects.new('Camera', cam_camera)

# ---- transforms, parenting, visibility, modifiers, constraints
ob_cube.location = (0.0, 0.0, 0.0)
ob_cube.scale = (0.7881, 0.8941, 0.1976)
ob_cube.lock_rotations_4d = False
ob_cube.empty_display_type = 'ARROWS'
ob_cube.lineart.crease_threshold = 0.0
ob_light.location = (4.076, 1.005, 5.904)
ob_light.rotation_euler = (0.6503, 0.05522, 1.866)
ob_light.lock_rotations_4d = False
ob_light.empty_display_type = 'ARROWS'
ob_light.color = (0.0, 0.0, 0.0, 0.0)
ob_light.lineart.crease_threshold = 0.0
ob_camera.location = (7.359, -6.926, 4.958)
ob_camera.rotation_euler = (1.109, 0.0, 0.8149)
ob_camera.lock_rotations_4d = False
ob_camera.empty_display_type = 'ARROWS'
ob_camera.color = (0.0, 0.0, 0.0, 0.0)
ob_camera.display_type = 'WIRE'
ob_camera.lineart.crease_threshold = 0.0

# ---- collection membership
col_collection.objects.link(ob_cube)
col_collection.objects.link(ob_light)
col_collection.objects.link(ob_camera)

# ---- scene / render settings (as saved in the file)
scene.camera = ob_camera
scene.frame_start = 1; scene.frame_end = 250; scene.frame_set(1)
scene.render.engine = 'BLENDER_EEVEE_NEXT'
scene.cycles.sampling_pattern = 'TABULATED_SOBOL'
scene.view_settings.view_transform = 'Filmic'
bpy.context.view_layer.update()
